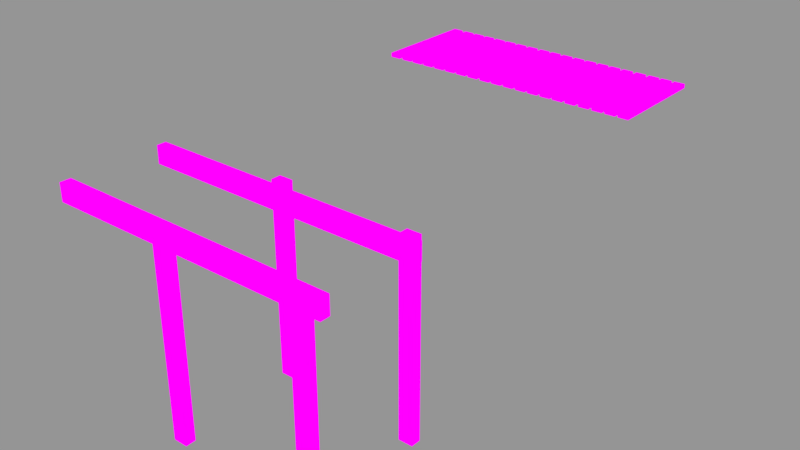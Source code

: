 # Source: Platforms.blend  (saved by Blender 2.79.0; exported with 4.5.12 LTS)
import bpy
from mathutils import Matrix  # noqa: F401  (used for matrix-valued properties, if any)

bpy.ops.wm.read_factory_settings(use_empty=True)
scene = bpy.context.scene
scene.name = 'Scene'

# ---- collections
col_collection_1 = bpy.data.collections.new('Collection 1'); scene.collection.children.link(col_collection_1)

# ---- images (referenced by path relative to the original .blend; pixels are not part of the script)
import os
ASSET_DIR = os.environ.get("B2B_ASSET_DIR", "")  # directory of the original .blend (textures are referenced by path, not embedded)
HERE = os.path.dirname(os.path.abspath(__file__))  # packed textures are extracted next to this script under _unpacked/

def load_image(name, relpath, width, height, colorspace="sRGB"):
    """Load a texture the original file referenced (path relative to the .blend, or extracted next to this script)."""
    p = next((c for c in (os.path.join(HERE, relpath), os.path.join(ASSET_DIR, relpath)) if relpath and os.path.exists(c)), "")
    if p:
        img = bpy.data.images.load(p, check_existing=True)
        img.name = name
    else:  # same state as the original file: an image datablock whose file is absent (Cycles renders it pink)
        img = bpy.data.images.new(name, width, height)
        img.source = "FILE"
        img.filepath = "//" + (relpath or name)
    img.colorspace_settings.name = colorspace
    return img
img_ao = load_image('AO', 'Bridge_Wooden_1_AO.png', 1024, 1024, 'sRGB')

# ---- materials (node trees are filled in below, after node groups)
mat_ao = bpy.data.materials.new('AO')
mat_ao.alpha_threshold = 0.0
mat_ao.roughness = 0.5

# ---- material node trees
mat_ao.use_nodes = True; mat_ao.node_tree.nodes.clear()
_N = mat_ao.node_tree.nodes; _L = mat_ao.node_tree.links
n0 = _N.new('NodeUndefined'); n0.name = 'Material'; n0.location = (10, 300)
n0.inputs[0].default_value = (0.0, 0.0, 0.0, 1.0)
n0.inputs[1].default_value = (0.0, 0.0, 0.0, 1.0)
n0.inputs[2].default_value = 0.0
n0.inputs[3].default_value = (0.0, 0.0, 0.0)
n1 = _N.new('ShaderNodeOutputMaterial'); n1.name = 'Material Output'; n1.location = (255, 522)
n2 = _N.new('ShaderNodeTexImage'); n2.name = 'Image Texture'; n2.location = (-28, 555)
n2.width = 140
n2.image = img_ao
_L.new(n2.outputs[0], n1.inputs[0])
n1.is_active_output = True

# ---- meshes
me_cube_003 = bpy.data.meshes.new('Cube.003')
me_cube_003.from_pydata([(-3.448, -1.284, -0.01394), (-3.448, -1.284, -2.219), (-3.448, -1.528, -0.01394), (-3.448, -1.528, -2.219), (-3.788, -1.284, -0.01394), (-3.788, -1.284, -2.219), (-3.788, -1.528, -0.01394), (-3.788, -1.528, -2.219), (-6.445, 11.02, 0.09849), (-6.445, 11.02, -0.0153), (-6.445, 8.404, 0.09849), (-6.445, 8.404, -0.0153), (-6.72, 11.02, 0.09849), (-6.72, 11.02, -0.0153), (-6.72, 8.404, 0.09849), (-6.72, 8.404, -0.0153), (-6.369, 8.404, -0.0153), (-6.369, 8.404, 0.09849), (-6.369, 11.02, -0.0153), (-6.369, 11.02, 0.09849), (-6.094, 8.404, -0.0153), (-6.094, 8.404, 0.09849), (-6.094, 11.02, -0.0153), (-6.094, 11.02, 0.09849), (-5.092, 11.02, 0.09849), (-5.092, 11.02, -0.0153), (-5.092, 8.404, 0.09849), (-5.092, 8.404, -0.0153), (-5.367, 11.02, 0.09849), (-5.367, 11.02, -0.0153), (-5.367, 8.404, 0.09849), (-5.367, 8.404, -0.0153), (-5.704, 8.404, -0.0153), (-5.704, 8.404, 0.09849), (-5.704, 11.02, -0.0153), (-5.704, 11.02, 0.09849), (-5.43, 8.404, -0.0153), (-5.43, 8.404, 0.09849), (-5.43, 11.02, -0.0153), (-5.43, 11.02, 0.09849), (-5.763, 11.02, 0.09849), (-5.763, 11.02, -0.0153), (-5.763, 8.404, 0.09849), (-5.763, 8.404, -0.0153), (-6.037, 11.02, 0.09849), (-6.037, 11.02, -0.0153), (-6.037, 8.404, 0.09849), (-6.037, 8.404, -0.0153), (-5.034, 8.404, -0.0153), (-5.034, 8.404, 0.09849), (-5.034, 11.02, -0.02263), (-5.034, 11.02, 0.09849), (-4.759, 8.404, -0.0153), (-4.759, 8.404, 0.09849), (-4.759, 11.02, -0.0153), (-4.759, 11.02, 0.09849), (-4.426, 11.02, 0.09849), (-4.426, 11.02, -0.0153), (-4.426, 8.404, 0.09849), (-4.426, 8.404, -0.0153), (-4.701, 11.02, 0.09849), (-4.701, 11.02, -0.0153), (-4.701, 8.404, 0.09849), (-4.701, 8.404, -0.0153), (-4.363, 8.404, -0.0153), (-4.363, 8.404, 0.09849), (-4.363, 11.02, -0.0153), (-4.363, 11.02, 0.09849), (-4.088, 8.404, -0.0153), (-4.088, 8.404, 0.09849), (-4.088, 11.02, -0.0153), (-4.088, 11.02, 0.09849), (-3.065, 11.02, 0.09849), (-3.065, 11.02, -0.0153), (-3.065, 8.404, 0.09849), (-3.065, 8.404, -0.0153), (-3.339, 11.02, 0.09849), (-3.339, 11.02, -0.0153), (-3.339, 8.404, 0.09849), (-3.339, 8.404, -0.0153), (-3.677, 8.404, -0.0153), (-3.677, 8.404, 0.09849), (-3.677, 11.02, -0.0153), (-3.677, 11.02, 0.09849), (-3.403, 8.404, -0.0153), (-3.403, 8.404, 0.09849), (-3.403, 11.02, -0.0153), (-3.403, 11.02, 0.09849), (-3.736, 11.02, 0.09849), (-3.736, 11.02, -0.0153), (-3.736, 8.404, 0.09849), (-3.736, 8.404, -0.0153), (-4.01, 11.02, 0.09849), (-4.01, 11.02, -0.0153), (-4.01, 8.404, 0.09849), (-4.01, 8.404, -0.0153), (-3.0, 8.404, -0.0153), (-3.0, 8.404, 0.09849), (-3.0, 11.02, -0.0153), (-3.0, 11.02, 0.09849), (-2.725, 8.404, -0.0153), (-2.725, 8.404, 0.09849), (-2.725, 11.02, -0.0153), (-2.725, 11.02, 0.09849), (-2.392, 11.02, 0.09849), (-2.392, 11.02, -0.0153), (-2.392, 8.404, 0.09849), (-2.392, 8.404, -0.0153), (-2.667, 11.02, 0.09849), (-2.667, 11.02, -0.0153), (-2.667, 8.404, 0.09849), (-2.667, 8.404, -0.0153), (-2.329, 8.404, -0.0153), (-2.329, 8.404, 0.09849), (-2.329, 11.02, -0.0153), (-2.329, 11.02, 0.09849), (-2.054, 8.404, -0.0153), (-2.054, 8.404, 0.09849), (-2.054, 11.02, -0.0153), (-2.054, 11.02, 0.09849), (-1.723, 11.02, 0.09849), (-1.723, 11.02, -0.0153), (-1.723, 8.404, 0.09849), (-1.723, 8.404, -0.0153), (-1.998, 11.02, 0.09849), (-1.998, 11.02, -0.0153), (-1.998, 8.404, 0.09849), (-1.998, 8.404, -0.0153), (-1.659, 8.404, -0.0153), (-1.659, 8.404, 0.09849), (-1.659, 11.02, -0.0153), (-1.659, 11.02, 0.09849), (-1.384, 8.404, -0.0153), (-1.384, 8.404, 0.09849), (-1.384, 11.02, -0.0153), (-1.384, 11.02, 0.09849), (-1.037, 11.02, 0.09849), (-1.037, 11.02, -0.0153), (-1.037, 8.404, 0.09849), (-1.037, 8.404, -0.0153), (-1.311, 11.02, 0.09849), (-1.311, 11.02, -0.0153), (-1.311, 8.404, 0.09849), (-1.311, 8.404, -0.0153), (-0.9678, 8.404, -0.0153), (-0.9678, 8.404, 0.09849), (-0.9678, 11.02, -0.0153), (-0.9678, 11.02, 0.09849), (-0.6931, 8.404, -0.0153), (-0.6931, 8.404, 0.09849), (-0.6931, 11.02, -0.0153), (-0.6931, 11.02, 0.09849), (-0.3658, 11.02, 0.09849), (-0.3658, 11.02, -0.0153), (-0.3658, 8.404, 0.09849), (-0.3658, 8.404, -0.0153), (-0.4852, 1.212, -4.484), (-0.1459, 1.212, -4.484), (-0.1459, 1.456, -4.484), (-0.4852, 1.456, -4.484), (-0.4852, 1.456, -2.214), (-0.4852, 1.456, -0.009372), (-0.4852, 1.212, -2.214), (-0.4852, 1.212, -0.009372), (-0.1459, 1.456, -2.214), (-0.1459, 1.456, -0.009372), (-0.1459, 1.212, -2.214), (-0.1459, 1.212, -0.009372), (-0.4893, -1.248, -4.497), (-0.15, -1.248, -4.497), (-0.15, -1.492, -4.497), (-0.4893, -1.492, -4.497), (-0.4893, -1.492, -2.227), (-0.4893, -1.492, -0.02263), (-0.4893, -1.248, -2.227), (-0.4893, -1.248, -0.02263), (-0.15, -1.492, -2.227), (-0.15, -1.492, -0.02263), (-0.15, -1.248, -2.227), (-0.15, -1.248, -0.02263), (-0.6405, 11.02, 0.09849), (-0.6405, 11.02, -0.0153), (-0.6405, 8.404, 0.09849), (-0.6405, 8.404, -0.0153), (-6.781, -1.31, -0.4389), (-6.781, -1.31, -0.01006), (-6.781, -1.043, -0.4389), (-6.781, -1.043, -0.01006), (0.004743, -1.284, -0.4389), (0.004743, -1.284, -0.01006), (0.004743, -1.043, -0.4389), (0.004743, -1.043, -0.01006), (-3.788, -1.528, -4.488), (-3.448, -1.528, -4.488), (-3.448, -1.284, -4.488), (-3.788, -1.284, -4.488), (-3.446, 1.368, -0.009372), (-3.446, 1.368, -2.214), (-3.446, 1.612, -0.009372), (-3.446, 1.612, -2.214), (-3.786, 1.368, -0.009372), (-3.786, 1.368, -2.214), (-3.786, 1.612, -0.009372), (-3.786, 1.612, -2.214), (-6.781, 1.279, -0.4389), (-6.781, 1.279, -0.01006), (-6.781, 1.038, -0.4389), (-6.781, 1.038, -0.01006), (0.004743, 1.279, -0.4389), (0.004743, 1.279, -0.01006), (0.004743, 1.038, -0.4389), (0.004743, 1.038, -0.01006), (-3.786, 1.612, -4.484), (-3.446, 1.612, -4.484), (-3.446, 1.368, -4.484), (-3.786, 1.368, -4.484), (-0.3114, 8.404, -0.0153), (-0.3114, 8.404, 0.09849), (-0.3114, 11.02, -0.0153), (-0.3114, 11.02, 0.09849), (-0.03676, 8.404, -0.0153), (-0.03676, 8.404, 0.09849), (-0.03676, 11.02, -0.0153), (-0.03676, 11.02, 0.09849)], [], [(8, 12, 14, 10), (13, 9, 11, 15), (11, 10, 14, 15), (9, 8, 10, 11), (13, 12, 8, 9), (15, 14, 12, 13), (16, 17, 19, 18), (18, 19, 23, 22), (22, 23, 21, 20), (20, 21, 17, 16), (18, 22, 20, 16), (23, 19, 17, 21), (24, 28, 30, 26), (29, 25, 27, 31), (27, 26, 30, 31), (25, 24, 26, 27), (29, 28, 24, 25), (31, 30, 28, 29), (32, 33, 35, 34), (34, 35, 39, 38), (38, 39, 37, 36), (36, 37, 33, 32), (34, 38, 36, 32), (39, 35, 33, 37), (40, 44, 46, 42), (45, 41, 43, 47), (43, 42, 46, 47), (41, 40, 42, 43), (45, 44, 40, 41), (47, 46, 44, 45), (48, 49, 51, 50), (50, 51, 55, 54), (54, 55, 53, 52), (52, 53, 49, 48), (50, 54, 52, 48), (55, 51, 49, 53), (56, 60, 62, 58), (61, 57, 59, 63), (59, 58, 62, 63), (57, 56, 58, 59), (61, 60, 56, 57), (63, 62, 60, 61), (64, 65, 67, 66), (66, 67, 71, 70), (70, 71, 69, 68), (68, 69, 65, 64), (66, 70, 68, 64), (71, 67, 65, 69), (72, 76, 78, 74), (0, 4, 6, 2), (7, 5, 195, 192), (3, 2, 6, 7), (1, 0, 2, 3), (5, 4, 0, 1), (77, 73, 75, 79), (75, 74, 78, 79), (73, 72, 74, 75), (77, 76, 72, 73), (79, 78, 76, 77), (80, 81, 83, 82), (82, 83, 87, 86), (86, 87, 85, 84), (84, 85, 81, 80), (82, 86, 84, 80), (87, 83, 81, 85), (88, 92, 94, 90), (93, 89, 91, 95), (91, 90, 94, 95), (89, 88, 90, 91), (93, 92, 88, 89), (95, 94, 92, 93), (96, 97, 99, 98), (98, 99, 103, 102), (102, 103, 101, 100), (100, 101, 97, 96), (98, 102, 100, 96), (103, 99, 97, 101), (104, 108, 110, 106), (109, 105, 107, 111), (107, 106, 110, 111), (105, 104, 106, 107), (109, 108, 104, 105), (111, 110, 108, 109), (112, 113, 115, 114), (114, 115, 119, 118), (118, 119, 117, 116), (116, 117, 113, 112), (114, 118, 116, 112), (119, 115, 113, 117), (120, 124, 126, 122), (125, 121, 123, 127), (123, 122, 126, 127), (121, 120, 122, 123), (125, 124, 120, 121), (127, 126, 124, 125), (128, 129, 131, 130), (130, 131, 135, 134), (134, 135, 133, 132), (132, 133, 129, 128), (130, 134, 132, 128), (135, 131, 129, 133), (136, 140, 142, 138), (141, 137, 139, 143), (139, 138, 142, 143), (137, 136, 138, 139), (141, 140, 136, 137), (143, 142, 140, 141), (144, 145, 147, 146), (146, 147, 151, 150), (150, 151, 149, 148), (148, 149, 145, 144), (146, 150, 148, 144), (151, 147, 145, 149), (152, 180, 182, 154), (166, 157, 158, 164), (164, 158, 159, 160), (162, 156, 157, 166), (156, 159, 158, 157), (160, 162, 163, 161), (162, 166, 167, 163), (166, 164, 165, 167), (164, 160, 161, 165), (160, 159, 156, 162), (167, 165, 161, 163), (178, 176, 170, 169), (176, 172, 171, 170), (174, 178, 169, 168), (168, 169, 170, 171), (172, 173, 175, 174), (174, 175, 179, 178), (178, 179, 177, 176), (176, 177, 173, 172), (172, 174, 168, 171), (179, 175, 173, 177), (7, 6, 4, 5), (181, 153, 155, 183), (155, 154, 182, 183), (153, 152, 154, 155), (181, 180, 152, 153), (183, 182, 180, 181), (184, 185, 187, 186), (186, 187, 191, 190), (190, 191, 189, 188), (188, 189, 185, 184), (186, 190, 188, 184), (191, 187, 185, 189), (195, 194, 193, 192), (5, 1, 194, 195), (3, 7, 192, 193), (1, 3, 193, 194), (196, 198, 202, 200), (203, 212, 215, 201), (199, 203, 202, 198), (197, 199, 198, 196), (201, 197, 196, 200), (203, 201, 200, 202), (204, 206, 207, 205), (206, 210, 211, 207), (210, 208, 209, 211), (208, 204, 205, 209), (206, 204, 208, 210), (211, 209, 205, 207), (215, 212, 213, 214), (201, 215, 214, 197), (199, 213, 212, 203), (197, 214, 213, 199), (216, 217, 219, 218), (218, 219, 223, 222), (222, 223, 221, 220), (220, 221, 217, 216), (218, 222, 220, 216), (223, 219, 217, 221)])
me_cube_003.polygons.foreach_set('use_smooth', [True] * 172)
_uv = me_cube_003.uv_layers.new(name='UVMap')
_uv.uv.foreach_set('vector', [0.8062, 0.4609, 0.8346, 0.4609, 0.8346, 0.7305, 0.8062, 0.7305, 0.3403, 0.7305, 0.3119, 0.7305, 0.3119, 0.4609, 0.3403, 0.4609, 0.9333, 0.8575, 0.9333, 0.8807, 0.9004, 0.8807, 0.9004, 0.8575, 0.4251, 0.9424, 0.418, 0.9424, 0.418, 0.7797, 0.4251, 0.7797, 0.9459, 0.8534, 0.9459, 0.8766, 0.913, 0.8766, 0.913, 0.8534, 0.7893, 0.7808, 0.7964, 0.7808, 0.7964, 0.9434, 0.7893, 0.9434, 0.7505, 0.9428, 0.7434, 0.9428, 0.7434, 0.7802, 0.7505, 0.7802, 0.9902, 0.8559, 0.9902, 0.8791, 0.9573, 0.8791, 0.9573, 0.8559, 0.9106, 0.4486, 0.9036, 0.4486, 0.9036, 0.2859, 0.9106, 0.2859, 0.9754, 0.8532, 0.9754, 0.8764, 0.9425, 0.8764, 0.9425, 0.8532, 0.2021, 0.965, 0.1737, 0.965, 0.1737, 0.6954, 0.2021, 0.6954, 0.9291, 0.2695, 0.9007, 0.2695, 0.9007, 0.0, 0.9291, 0.0, 0.8723, 0.2695, 0.844, 0.2695, 0.844, 0.0, 0.8723, 0.0, 0.382, 0.7305, 0.3536, 0.7305, 0.3536, 0.4609, 0.382, 0.4609, 0.9755, 0.8561, 0.9755, 0.8793, 0.9426, 0.8793, 0.9426, 0.8561, 0.9805, 0.4545, 0.9736, 0.4545, 0.9736, 0.2976, 0.9805, 0.2976, 0.9276, 0.8569, 0.9276, 0.8801, 0.8947, 0.8801, 0.8947, 0.8569, 0.5829, 0.7815, 0.59, 0.7815, 0.59, 0.9442, 0.5829, 0.9442, 0.6499, 0.9412, 0.6428, 0.9412, 0.6428, 0.7785, 0.6499, 0.7785, 0.9948, 0.8531, 0.9948, 0.8763, 0.9619, 0.8763, 0.9619, 0.8531, 0.4871, 0.7305, 0.4754, 0.7305, 0.4754, 0.4609, 0.4871, 0.4609, 0.9384, 0.8521, 0.9384, 0.8753, 0.9055, 0.8753, 0.9055, 0.8521, 0.4387, 0.7305, 0.4104, 0.7305, 0.4104, 0.4609, 0.4387, 0.4609, 0.7495, 0.7305, 0.7211, 0.7305, 0.7211, 0.4609, 0.7495, 0.4609, 0.863, 0.7305, 0.8346, 0.7305, 0.8346, 0.4609, 0.863, 0.4609, 0.7779, 0.4609, 0.8062, 0.4609, 0.8062, 0.7305, 0.7779, 0.7305, 0.9872, 0.8541, 0.9872, 0.8773, 0.9543, 0.8773, 0.9543, 0.8541, 0.3793, 0.943, 0.3722, 0.943, 0.3722, 0.7803, 0.3793, 0.7803, 0.9394, 0.8587, 0.9394, 0.8819, 0.9065, 0.8819, 0.9065, 0.8587, 0.8134, 0.9265, 0.8063, 0.9265, 0.8063, 0.7638, 0.8134, 0.7638, 0.3418, 0.4609, 0.3536, 0.4609, 0.3536, 0.7305, 0.3411, 0.7307, 0.9955, 0.8579, 0.9955, 0.8811, 0.9626, 0.8811, 0.9626, 0.8579, 0.8136, 0.4462, 0.8065, 0.4462, 0.8065, 0.2835, 0.8136, 0.2835, 0.9302, 0.8559, 0.9302, 0.8791, 0.8972, 0.8791, 0.8972, 0.8559, 0.2768, 0.4609, 0.3052, 0.4612, 0.3052, 0.7307, 0.2769, 0.7307, 0.9197, 0.7305, 0.8914, 0.7305, 0.8914, 0.4609, 0.9197, 0.4609, 0.844, 0.2695, 0.8156, 0.2695, 0.8156, 0.0, 0.844, 0.0, 0.7211, 0.7305, 0.6928, 0.7305, 0.6928, 0.4609, 0.7211, 0.4609, 0.9704, 0.8551, 0.9704, 0.8783, 0.9375, 0.8783, 0.9375, 0.8551, 0.8164, 0.4473, 0.8097, 0.4473, 0.8097, 0.2947, 0.8164, 0.2947, 0.9313, 0.8527, 0.9313, 0.8759, 0.8984, 0.8759, 0.8984, 0.8527, 0.8322, 0.2853, 0.8392, 0.2853, 0.8392, 0.448, 0.8322, 0.448, 0.4385, 0.9406, 0.4314, 0.9406, 0.4314, 0.778, 0.4385, 0.778, 0.9828, 0.8538, 0.9828, 0.877, 0.9499, 0.877, 0.9499, 0.8538, 0.4121, 0.9406, 0.405, 0.9406, 0.405, 0.778, 0.4121, 0.778, 0.9704, 0.8568, 0.9704, 0.88, 0.9375, 0.88, 0.9375, 0.8568, 0.9765, 0.7305, 0.9481, 0.7305, 0.9481, 0.4609, 0.9765, 0.4609, 0.9858, 0.2695, 0.9575, 0.2695, 0.9575, 0.0, 0.9858, 0.0, 0.1737, 0.965, 0.1453, 0.965, 0.1453, 0.6954, 0.1737, 0.6954, 0.9624, 0.8592, 0.9624, 0.8824, 0.9295, 0.8824, 0.9295, 0.8592, 0.7084, 0.2271, 0.7336, 0.2271, 0.7336, 0.4609, 0.7084, 0.4609, 0.417, 0.2271, 0.417, 3.07e-09, 0.4521, 0.0, 0.4521, 0.2271, 0.6832, 0.2338, 0.6832, 0.4609, 0.658, 0.4609, 0.658, 0.2338, 0.5222, 0.2271, 0.5222, 0.0, 0.5572, 5.277e-09, 0.5572, 0.2271, 0.117, 0.965, 0.08859, 0.965, 0.08859, 0.6954, 0.117, 0.6954, 0.9257, 0.8597, 0.9257, 0.8829, 0.8928, 0.8829, 0.8928, 0.8597, 0.2768, 0.965, 0.2651, 0.965, 0.2651, 0.6954, 0.2768, 0.6954, 0.9557, 0.8545, 0.9557, 0.8777, 0.9228, 0.8777, 0.9228, 0.8545, 0.7814, 0.2789, 0.7885, 0.2789, 0.7885, 0.4415, 0.7814, 0.4415, 0.5355, 0.7815, 0.5426, 0.7815, 0.5426, 0.9442, 0.5355, 0.9442, 0.9731, 0.8551, 0.9731, 0.8783, 0.9401, 0.8783, 0.9401, 0.8551, 0.3646, 0.9412, 0.3575, 0.9412, 0.3575, 0.7786, 0.3646, 0.7786, 0.9728, 0.8539, 0.9728, 0.8771, 0.9399, 0.8771, 0.9399, 0.8539, 0.4387, 0.4609, 0.4671, 0.4609, 0.4671, 0.7305, 0.4387, 0.7305, 0.9481, 0.7305, 0.9197, 0.7305, 0.9197, 0.4609, 0.9481, 0.4609, 0.7588, 2.456e-08, 0.7872, 0.0, 0.7872, 0.2695, 0.7588, 0.2695, 0.2588, 0.965, 0.2305, 0.965, 0.2305, 0.6954, 0.2588, 0.6954, 0.9635, 0.8527, 0.9635, 0.8759, 0.9306, 0.8759, 0.9306, 0.8527, 0.9882, 0.7305, 0.9765, 0.7305, 0.9765, 0.4609, 0.9882, 0.4609, 0.9623, 0.8556, 0.9623, 0.8788, 0.9294, 0.8788, 0.9294, 0.8556, 0.7815, 0.9412, 0.7744, 0.9412, 0.7744, 0.7785, 0.7815, 0.7785, 0.7013, 0.9442, 0.6942, 0.9442, 0.6942, 0.7815, 0.7013, 0.7815, 0.9538, 0.8552, 0.9538, 0.8784, 0.9209, 0.8784, 0.9209, 0.8552, 0.3974, 0.9412, 0.3903, 0.9412, 0.3903, 0.7786, 0.3974, 0.7786, 0.9692, 0.8556, 0.9692, 0.8788, 0.9363, 0.8788, 0.9363, 0.8556, 0.4104, 0.7305, 0.382, 0.7305, 0.382, 0.4609, 0.4104, 0.4609, 0.8914, 0.7305, 0.863, 0.7305, 0.863, 0.4609, 0.8914, 0.4609, 0.9007, 0.2695, 0.8723, 0.2695, 0.8723, 0.0, 0.9007, 0.0, 0.636, 0.4609, 0.6644, 0.4609, 0.6644, 0.7305, 0.636, 0.7305, 0.9958, 0.8545, 0.9958, 0.8777, 0.9629, 0.8777, 0.9629, 0.8545, 0.5173, 0.9442, 0.5102, 0.9442, 0.5102, 0.7815, 0.5173, 0.7815, 0.9884, 0.8547, 0.9884, 0.8779, 0.9555, 0.8779, 0.9555, 0.8547, 0.721, 0.9442, 0.7139, 0.9442, 0.7139, 0.7815, 0.721, 0.7815, 0.6347, 0.9412, 0.6276, 0.9412, 0.6276, 0.7785, 0.6347, 0.7785, 0.9227, 0.857, 0.9227, 0.8802, 0.8897, 0.8802, 0.8897, 0.857, 0.5296, 0.9432, 0.5225, 0.9432, 0.5225, 0.7805, 0.5296, 0.7805, 0.9594, 0.8561, 0.9594, 0.8793, 0.9265, 0.8793, 0.9265, 0.8561, 0.8156, 0.2695, 0.7872, 0.2695, 0.7872, 0.0, 0.8156, 1.228e-08, 0.2305, 0.965, 0.2021, 0.965, 0.2021, 0.6954, 0.2305, 0.6954, 0.5222, 0.7305, 0.4938, 0.7305, 0.4938, 0.4609, 0.5222, 0.4609, 0.9291, 0.0, 0.9575, 1.228e-08, 0.9575, 0.2695, 0.9291, 0.2695, 0.9484, 0.8577, 0.9484, 0.8809, 0.9155, 0.8809, 0.9155, 0.8577, 0.468, 0.943, 0.4609, 0.943, 0.4609, 0.7803, 0.468, 0.7803, 0.9564, 0.8583, 0.9564, 0.8815, 0.9235, 0.8815, 0.9235, 0.8583, 0.8534, 0.2853, 0.8605, 0.2853, 0.8605, 0.448, 0.8534, 0.448, 0.5978, 0.7815, 0.6049, 0.7815, 0.6049, 0.9442, 0.5978, 0.9442, 0.9561, 0.8562, 0.9561, 0.8794, 0.9232, 0.8794, 0.9232, 0.8562, 0.5639, 0.9442, 0.5568, 0.9442, 0.5568, 0.7815, 0.5639, 0.7815, 0.9755, 0.8543, 0.9755, 0.8775, 0.9426, 0.8775, 0.9426, 0.8543, 0.05675, 0.965, 0.02837, 0.965, 0.02837, 0.6954, 0.05675, 0.6954, 0.636, 0.7305, 0.6076, 0.7305, 0.6076, 0.4609, 0.636, 0.4609, 0.117, 0.6954, 0.1453, 0.6954, 0.1453, 0.965, 0.117, 0.965, 0.6076, 0.7305, 0.5793, 0.7305, 0.5793, 0.4609, 0.6076, 0.4609, 0.9669, 0.8541, 0.9669, 0.8773, 0.934, 0.8773, 0.934, 0.8541, 0.3528, 0.9424, 0.3457, 0.9424, 0.3457, 0.7797, 0.3528, 0.7797, 0.9568, 0.8564, 0.9568, 0.8796, 0.9239, 0.8796, 0.9239, 0.8564, 0.679, 0.7785, 0.6861, 0.7785, 0.6861, 0.9412, 0.679, 0.9412, 0.7389, 0.9449, 0.7318, 0.9449, 0.7318, 0.7822, 0.7389, 0.7822, 0.9345, 0.8529, 0.9345, 0.8761, 0.9016, 0.8761, 0.9016, 0.8529, 0.5052, 0.9442, 0.4981, 0.9442, 0.4981, 0.7815, 0.5052, 0.7815, 0.9697, 0.8547, 0.9697, 0.8779, 0.9368, 0.8779, 0.9368, 0.8547, 0.6644, 0.4609, 0.6928, 0.4609, 0.6928, 0.7305, 0.6644, 0.7305, 0.5789, 0.7305, 0.5505, 0.7305, 0.5505, 0.4609, 0.5789, 0.4609, 0.02837, 0.965, 0.0, 0.965, 1.231e-08, 0.6954, 0.02837, 0.6954, 0.7084, 0.2271, 0.7084, 0.4609, 0.6832, 0.4609, 0.6832, 0.2271, 0.417, 0.2271, 0.417, 0.4609, 0.382, 0.4609, 0.382, 0.2271, 0.3119, 0.2271, 0.3119, 0.4609, 0.2768, 0.4609, 0.2768, 0.2271, 0.9357, 0.8571, 0.9357, 0.8803, 0.9028, 0.8803, 0.9028, 0.8571, 0.7336, 0.2338, 0.7588, 0.2338, 0.7588, 0.4609, 0.7336, 0.4609, 0.3119, 0.2271, 0.2768, 0.2271, 0.2768, 3.07e-09, 0.3119, 0.0, 0.7084, 0.2271, 0.6832, 0.2271, 0.6832, 0.0, 0.7084, 4.797e-10, 0.417, 0.2271, 0.382, 0.2271, 0.382, 0.0, 0.417, 5.277e-09, 0.7336, 0.2338, 0.7336, 0.0, 0.7588, 9.824e-08, 0.7588, 0.2338, 0.9255, 0.8575, 0.9255, 0.8807, 0.8926, 0.8807, 0.8926, 0.8575, 0.6328, 0.2338, 0.6076, 0.2338, 0.6076, 4.912e-08, 0.6328, 0.0, 0.3119, 0.2271, 0.3469, 0.2271, 0.3469, 0.4609, 0.3119, 0.4609, 0.3469, 0.2271, 0.382, 0.2271, 0.382, 0.4609, 0.3469, 0.4609, 0.9558, 0.8519, 0.9558, 0.8751, 0.9229, 0.8751, 0.9229, 0.8519, 0.5572, 0.2271, 0.5572, 0.0, 0.5824, 2.096e-08, 0.5824, 0.2271, 0.3469, 0.2271, 0.3469, 0.0, 0.382, 5.277e-09, 0.382, 0.2271, 0.6328, 0.2338, 0.6328, 0.4609, 0.6076, 0.4609, 0.6076, 0.2338, 0.3119, 0.2271, 0.3119, 3.07e-09, 0.3469, 0.0, 0.3469, 0.2271, 0.5572, 0.2271, 0.5824, 0.2271, 0.5824, 0.4609, 0.5572, 0.4609, 0.9723, 0.8552, 0.9723, 0.8784, 0.9394, 0.8784, 0.9394, 0.8552, 0.7084, 0.2271, 0.7084, 0.0, 0.7336, 1.329e-08, 0.7336, 0.2271, 0.05675, 0.6954, 0.08512, 0.6954, 0.08512, 0.965, 0.05675, 0.965, 0.9387, 0.8538, 0.9387, 0.877, 0.9058, 0.877, 0.9058, 0.8538, 0.4855, 0.941, 0.4784, 0.941, 0.4784, 0.7784, 0.4855, 0.7784, 0.9486, 0.858, 0.9486, 0.8812, 0.9156, 0.8812, 0.9156, 0.858, 0.7627, 0.9412, 0.7556, 0.9412, 0.7556, 0.7785, 0.7627, 0.7785, 0.9312, 0.8566, 0.9312, 0.8798, 0.8983, 0.8798, 0.8983, 0.8566, 0.1329, 0.6954, 0.08859, 0.6954, 0.08859, 7.148e-09, 0.1329, 0.0, 0.9704, 0.8551, 0.9704, 0.8783, 0.9375, 0.8783, 0.9375, 0.8551, 0.0443, 7.148e-09, 0.08859, 0.0, 0.08859, 0.6954, 0.0443, 0.6954, 0.227, 0.6954, 0.227, 0.0, 0.2519, 3.838e-09, 0.2519, 0.6954, 0.2021, 0.0, 0.2021, 0.6954, 0.1772, 0.6954, 0.1772, 4.077e-09, 0.9265, 0.8577, 0.9265, 0.8809, 0.8935, 0.8809, 0.8935, 0.8577, 0.5222, 0.2271, 0.5572, 0.2271, 0.5572, 0.4609, 0.5222, 0.4609, 0.417, 0.2271, 0.4521, 0.2271, 0.4521, 0.4609, 0.417, 0.4609, 0.6832, 0.2338, 0.658, 0.2338, 0.658, 4.912e-08, 0.6832, 0.0, 0.9935, 0.8534, 0.9935, 0.8766, 0.9606, 0.8766, 0.9606, 0.8534, 0.6328, 0.2338, 0.6328, 0.0, 0.658, 9.824e-08, 0.658, 0.2338, 0.5208, 0.2184, 0.4885, 0.2184, 0.4885, 0.008696, 0.5208, 0.008696, 0.5824, 0.2338, 0.6076, 0.2338, 0.6076, 0.4609, 0.5824, 0.4609, 0.4871, 0.2271, 0.4521, 0.2271, 0.4521, 2.974e-09, 0.4871, 0.0, 0.6328, 0.2338, 0.658, 0.2338, 0.658, 0.4609, 0.6328, 0.4609, 0.9753, 0.8573, 0.9753, 0.8805, 0.9424, 0.8805, 0.9424, 0.8573, 1.139e-07, 0.6954, 0.0, 7.148e-09, 0.0443, 0.0, 0.0443, 0.6954, 0.9482, 0.8522, 0.9482, 0.8754, 0.9152, 0.8754, 0.9152, 0.8522, 0.1329, 0.6954, 0.1329, 0.0, 0.1772, 0.0, 0.1772, 0.6954, 0.2519, 0.0, 0.2768, 0.0, 0.2768, 0.6954, 0.2519, 0.6954, 0.2021, 4.077e-09, 0.227, 0.0, 0.227, 0.6954, 0.2021, 0.6954, 0.9547, 0.8521, 0.9547, 0.8753, 0.9218, 0.8753, 0.9218, 0.8521, 0.4871, 0.2271, 0.4871, 0.4609, 0.4521, 0.4609, 0.4521, 0.2271, 0.5222, 0.2271, 0.5222, 0.4609, 0.4871, 0.4609, 0.4871, 0.2271, 0.5824, 0.2338, 0.5824, 4.912e-08, 0.6076, 0.0, 0.6076, 0.2338, 0.6613, 0.7815, 0.6684, 0.7815, 0.6684, 0.9442, 0.6613, 0.9442, 0.9291, 0.853, 0.9291, 0.8762, 0.8962, 0.8762, 0.8962, 0.853, 0.9498, 0.4486, 0.9427, 0.4486, 0.9427, 0.2859, 0.9498, 0.2859, 0.9481, 0.8556, 0.9481, 0.8788, 0.9152, 0.8788, 0.9152, 0.8556, 0.7779, 0.7305, 0.7495, 0.7305, 0.7495, 0.4609, 0.7779, 0.4609, 0.5505, 0.7305, 0.5222, 0.7305, 0.5222, 0.4609, 0.5505, 0.4609])
_ca = me_cube_003.color_attributes.new('Col', 'BYTE_COLOR', 'CORNER')
_ca.data.foreach_set('color', [0.01161, 0.001821, 0.002732, 1.0, 0.01161, 0.001821, 0.002732, 1.0, 0.2789, 0.4072, 0.0, 1.0, 0.2789, 0.4072, 0.0, 1.0, 0.01161, 0.001821, 0.002732, 1.0, 0.01161, 0.001821, 0.002732, 1.0, 0.2747, 0.3968, 0.0, 1.0, 0.2789, 0.4072, 0.0, 1.0, 0.2789, 0.4072, 0.0, 1.0, 0.2789, 0.4072, 0.0, 1.0, 0.2789, 0.4072, 0.0, 1.0, 0.2789, 0.4072, 0.0, 1.0, 0.01161, 0.001821, 0.002732, 1.0, 0.01161, 0.001821, 0.002732, 1.0, 0.2789, 0.4072, 0.0, 1.0, 0.2789, 0.4072, 0.0, 1.0, 0.01161, 0.001821, 0.002732, 1.0, 0.01161, 0.001821, 0.002732, 1.0, 0.01161, 0.001821, 0.002732, 1.0, 0.01161, 0.001821, 0.002732, 1.0, 0.2789, 0.4072, 0.0, 1.0, 0.2789, 0.4072, 0.0, 1.0, 0.01161, 0.001821, 0.002732, 1.0, 0.01161, 0.001821, 0.002732, 1.0, 0.4072, 0.1946, 0.006995, 1.0, 0.4072, 0.1946, 0.006995, 1.0, 0.1221, 0.1779, 0.0, 1.0, 0.1221, 0.1779, 0.0, 1.0, 0.1221, 0.1779, 0.0, 1.0, 0.1221, 0.1779, 0.0, 1.0, 0.1221, 0.1779, 0.0, 1.0, 0.1221, 0.1779, 0.0, 1.0, 0.1221, 0.1779, 0.0, 1.0, 0.1221, 0.1779, 0.0, 1.0, 0.4072, 0.1845, 0.005182, 1.0, 0.4072, 0.1845, 0.005182, 1.0, 0.4072, 0.1845, 0.005182, 1.0, 0.4072, 0.1845, 0.005182, 1.0, 0.4072, 0.1946, 0.006995, 1.0, 0.4072, 0.1946, 0.006995, 1.0, 0.1221, 0.1779, 0.0, 1.0, 0.1221, 0.1779, 0.0, 1.0, 0.4072, 0.1845, 0.005182, 1.0, 0.4072, 0.1845, 0.005182, 1.0, 0.1221, 0.1779, 0.0, 1.0, 0.1221, 0.1779, 0.0, 1.0, 0.4072, 0.1946, 0.006995, 1.0, 0.4072, 0.1845, 0.005182, 1.0, 0.2789, 0.01681, 0.3467, 1.0, 0.2789, 0.01681, 0.3467, 1.0, 0.003677, 0.06848, 0.2346, 1.0, 0.004391, 0.06663, 0.2346, 1.0, 0.2789, 0.01444, 0.3564, 1.0, 0.2307, 0.02416, 0.305, 1.0, 0.003677, 0.06848, 0.2346, 1.0, 0.003677, 0.06848, 0.2346, 1.0, 0.003677, 0.06848, 0.2346, 1.0, 0.004391, 0.06663, 0.2346, 1.0, 0.003677, 0.06848, 0.2346, 1.0, 0.003677, 0.06848, 0.2346, 1.0, 0.2789, 0.01444, 0.3564, 1.0, 0.2789, 0.01681, 0.3467, 1.0, 0.004391, 0.06663, 0.2346, 1.0, 0.003677, 0.06848, 0.2346, 1.0, 0.2789, 0.01681, 0.3467, 1.0, 0.2789, 0.01681, 0.3467, 1.0, 0.2789, 0.01681, 0.3467, 1.0, 0.2307, 0.02416, 0.305, 1.0, 0.003677, 0.06848, 0.2346, 1.0, 0.003677, 0.06848, 0.2346, 1.0, 0.2789, 0.01444, 0.3564, 1.0, 0.2789, 0.01444, 0.3564, 1.0, 0.1946, 0.2122, 0.2346, 1.0, 0.1946, 0.2122, 0.2346, 1.0, 0.3564, 0.06663, 0.02122, 1.0, 0.3564, 0.06663, 0.02122, 1.0, 0.3564, 0.06663, 0.02122, 1.0, 0.3564, 0.06663, 0.02122, 1.0, 0.3564, 0.06663, 0.02122, 1.0, 0.3564, 0.06663, 0.02122, 1.0, 0.3564, 0.06663, 0.02122, 1.0, 0.3564, 0.06663, 0.02122, 1.0, 0.1946, 0.2122, 0.2346, 1.0, 0.1946, 0.2122, 0.2346, 1.0, 0.1946, 0.2122, 0.2346, 1.0, 0.1946, 0.2122, 0.2346, 1.0, 0.1946, 0.2122, 0.2346, 1.0, 0.1946, 0.2122, 0.2346, 1.0, 0.3564, 0.06663, 0.02122, 1.0, 0.3564, 0.06663, 0.02122, 1.0, 0.1946, 0.2122, 0.2346, 1.0, 0.1946, 0.2122, 0.2346, 1.0, 0.3564, 0.06663, 0.02122, 1.0, 0.3564, 0.06663, 0.02122, 1.0, 0.1946, 0.2122, 0.2346, 1.0, 0.1946, 0.2122, 0.2346, 1.0, 0.0, 0.01764, 0.001518, 1.0, 0.0, 0.01764, 0.001518, 1.0, 0.3813, 0.402, 0.08228, 1.0, 0.3813, 0.402, 0.08228, 1.0, 0.0, 0.01764, 0.001518, 1.0, 0.0, 0.01764, 0.001518, 1.0, 0.3813, 0.402, 0.08228, 1.0, 0.3813, 0.402, 0.08228, 1.0, 0.3813, 0.402, 0.08228, 1.0, 0.3813, 0.402, 0.08228, 1.0, 0.3813, 0.402, 0.08228, 1.0, 0.3813, 0.402, 0.08228, 1.0, 0.0, 0.01764, 0.001518, 1.0, 0.0, 0.01764, 0.001518, 1.0, 0.3813, 0.402, 0.08228, 1.0, 0.3813, 0.402, 0.08228, 1.0, 0.0, 0.01764, 0.001518, 1.0, 0.0, 0.01764, 0.001518, 1.0, 0.0, 0.01764, 0.001518, 1.0, 0.0, 0.01764, 0.001518, 1.0, 0.3813, 0.402, 0.08228, 1.0, 0.3813, 0.402, 0.08228, 1.0, 0.0, 0.01764, 0.001518, 1.0, 0.0, 0.01764, 0.001518, 1.0, 0.1384, 0.2346, 0.1529, 1.0, 0.1384, 0.2346, 0.1529, 1.0, 0.0, 0.3564, 0.01229, 1.0, 0.0, 0.3564, 0.01229, 1.0, 0.0, 0.3564, 0.01229, 1.0, 0.0, 0.3564, 0.01229, 1.0, 0.0, 0.3564, 0.01229, 1.0, 0.0, 0.3564, 0.01229, 1.0, 0.0, 0.3564, 0.01229, 1.0, 0.0, 0.3564, 0.01229, 1.0, 0.1384, 0.2346, 0.1529, 1.0, 0.1384, 0.2346, 0.1529, 1.0, 0.1384, 0.2346, 0.1529, 1.0, 0.1384, 0.2346, 0.1529, 1.0, 0.1384, 0.2346, 0.1529, 1.0, 0.1384, 0.2346, 0.1529, 1.0, 0.0, 0.3564, 0.01229, 1.0, 0.0, 0.3564, 0.01229, 1.0, 0.1384, 0.2346, 0.1529, 1.0, 0.1384, 0.2346, 0.1529, 1.0, 0.0, 0.3564, 0.01229, 1.0, 0.0, 0.3564, 0.01229, 1.0, 0.1384, 0.2346, 0.1529, 1.0, 0.1384, 0.2346, 0.1529, 1.0, 0.3515, 0.4179, 0.01096, 1.0, 0.3515, 0.4179, 0.01096, 1.0, 0.2346, 0.0, 0.006049, 1.0, 0.2346, 0.0, 0.006049, 1.0, 0.3515, 0.4179, 0.01096, 1.0, 0.3515, 0.4179, 0.01096, 1.0, 0.2346, 0.0, 0.006049, 1.0, 0.2346, 0.0, 0.006049, 1.0, 0.2346, 0.0, 0.006049, 1.0, 0.2346, 0.0, 0.006049, 1.0, 0.2346, 0.0, 0.006049, 1.0, 0.2346, 0.0, 0.006049, 1.0, 0.3515, 0.4179, 0.01096, 1.0, 0.3515, 0.4179, 0.01096, 1.0, 0.2346, 0.0, 0.006049, 1.0, 0.2346, 0.0, 0.006049, 1.0, 0.3515, 0.4179, 0.01096, 1.0, 0.3515, 0.4179, 0.01096, 1.0, 0.3515, 0.4179, 0.01096, 1.0, 0.3515, 0.4179, 0.01096, 1.0, 0.2346, 0.0, 0.006049, 1.0, 0.2346, 0.0, 0.006049, 1.0, 0.3515, 0.4179, 0.01096, 1.0, 0.3515, 0.4179, 0.01096, 1.0, 0.07619, 0.05127, 0.1878, 1.0, 0.07619, 0.05127, 0.1878, 1.0, 0.9823, 0.6795, 0.9473, 1.0, 1.0, 0.6939, 0.956, 1.0, 1.0, 0.6939, 0.956, 1.0, 1.0, 0.6939, 0.956, 1.0, 1.0, 0.6939, 0.956, 1.0, 1.0, 0.6939, 0.956, 1.0, 1.0, 0.6939, 0.956, 1.0, 1.0, 0.6939, 0.956, 1.0, 0.07619, 0.05127, 0.1878, 1.0, 0.07619, 0.05127, 0.1878, 1.0, 0.07619, 0.05127, 0.1878, 1.0, 0.07619, 0.05127, 0.1878, 1.0, 0.07619, 0.05127, 0.1878, 1.0, 0.07619, 0.05127, 0.1878, 1.0, 1.0, 0.6939, 0.956, 1.0, 1.0, 0.6939, 0.956, 1.0, 0.07619, 0.05127, 0.1878, 1.0, 0.07619, 0.05127, 0.1878, 1.0, 1.0, 0.6939, 0.956, 1.0, 1.0, 0.6939, 0.956, 1.0, 0.07619, 0.05127, 0.1878, 1.0, 0.07619, 0.05127, 0.1878, 1.0, 0.6376, 0.07421, 0.552, 1.0, 0.6376, 0.07421, 0.552, 1.0, 0.7529, 0.6939, 1.0, 1.0, 0.7529, 0.6939, 1.0, 1.0, 0.1441, 0.2016, 0.2122, 1.0, 0.1441, 0.2016, 0.2122, 1.0, 0.1441, 0.2016, 0.2122, 1.0, 0.1441, 0.2016, 0.2122, 1.0, 0.2122, 0.01764, 0.08022, 1.0, 0.2122, 0.01764, 0.08022, 1.0, 0.03071, 0.001518, 0.2122, 1.0, 0.03071, 0.001518, 0.2122, 1.0, 0.2122, 0.01764, 0.08022, 1.0, 0.1441, 0.2016, 0.2122, 1.0, 0.1441, 0.2016, 0.2122, 1.0, 0.2122, 0.01764, 0.08022, 1.0, 0.2122, 0.01764, 0.08022, 1.0, 0.1441, 0.2016, 0.2122, 1.0, 0.1441, 0.2016, 0.2122, 1.0, 0.2122, 0.01764, 0.08022, 1.0, 0.2122, 0.01764, 0.08022, 1.0, 0.1441, 0.2016, 0.2122, 1.0, 0.1441, 0.2016, 0.2122, 1.0, 0.2122, 0.01764, 0.08022, 1.0, 0.6376, 0.07421, 0.552, 1.0, 0.6376, 0.07421, 0.552, 1.0, 0.7529, 0.6939, 1.0, 1.0, 0.7529, 0.6939, 1.0, 1.0, 0.7529, 0.6939, 1.0, 1.0, 0.7529, 0.6939, 1.0, 1.0, 0.7529, 0.6939, 1.0, 1.0, 0.7529, 0.6939, 1.0, 1.0, 0.6376, 0.07421, 0.552, 1.0, 0.6376, 0.07421, 0.552, 1.0, 0.7529, 0.6939, 1.0, 1.0, 0.7529, 0.6939, 1.0, 1.0, 0.6376, 0.07421, 0.552, 1.0, 0.6376, 0.07421, 0.552, 1.0, 0.6376, 0.07421, 0.552, 1.0, 0.6376, 0.07421, 0.552, 1.0, 0.7529, 0.6939, 1.0, 1.0, 0.7529, 0.6939, 1.0, 1.0, 0.6376, 0.07421, 0.552, 1.0, 0.6376, 0.07421, 0.552, 1.0, 1.0, 0.0865, 0.6308, 1.0, 1.0, 0.0865, 0.6308, 1.0, 0.08866, 0.3813, 0.6376, 1.0, 0.08866, 0.3813, 0.6376, 1.0, 0.08866, 0.3813, 0.6376, 1.0, 0.08866, 0.3813, 0.6376, 1.0, 0.08866, 0.3813, 0.6376, 1.0, 0.08866, 0.3813, 0.6376, 1.0, 0.08866, 0.3813, 0.6376, 1.0, 0.08866, 0.3813, 0.6376, 1.0, 1.0, 0.0865, 0.6308, 1.0, 1.0, 0.0865, 0.6308, 1.0, 1.0, 0.0865, 0.6308, 1.0, 1.0, 0.0865, 0.6308, 1.0, 1.0, 0.0865, 0.6308, 1.0, 1.0, 0.0865, 0.6308, 1.0, 0.08866, 0.3813, 0.6376, 1.0, 0.08866, 0.3813, 0.6376, 1.0, 1.0, 0.0865, 0.6308, 1.0, 1.0, 0.0865, 0.6308, 1.0, 0.08866, 0.3813, 0.6376, 1.0, 0.08866, 0.3813, 0.6376, 1.0, 1.0, 0.0865, 0.6308, 1.0, 1.0, 0.0865, 0.6308, 1.0, 0.03689, 0.02122, 0.0, 1.0, 0.03689, 0.02122, 0.0, 1.0, 0.004777, 0.003347, 1.0, 1.0, 0.004777, 0.003347, 1.0, 1.0, 0.03689, 0.02122, 0.0, 1.0, 0.03689, 0.02122, 0.0, 1.0, 0.004777, 0.003347, 1.0, 1.0, 0.004777, 0.003347, 1.0, 1.0, 0.004777, 0.003347, 1.0, 1.0, 0.004777, 0.003347, 1.0, 1.0, 0.004777, 0.003347, 1.0, 1.0, 0.004777, 0.003347, 1.0, 1.0, 0.03689, 0.02122, 0.0, 1.0, 0.03689, 0.02122, 0.0, 1.0, 0.004777, 0.003347, 1.0, 1.0, 0.004777, 0.003347, 1.0, 1.0, 0.03689, 0.02122, 0.0, 1.0, 0.03689, 0.02122, 0.0, 1.0, 0.03689, 0.02122, 0.0, 1.0, 0.03689, 0.02122, 0.0, 1.0, 0.004777, 0.003347, 1.0, 1.0, 0.004777, 0.003347, 1.0, 1.0, 0.03689, 0.02122, 0.0, 1.0, 0.03689, 0.02122, 0.0, 1.0, 0.8148, 1.0, 0.5089, 1.0, 0.8148, 1.0, 0.5089, 1.0, 0.0, 0.002125, 0.07227, 1.0, 0.0, 0.002125, 0.07227, 1.0, 0.0, 0.002125, 0.07227, 1.0, 0.0, 0.002125, 0.07227, 1.0, 0.0, 0.002125, 0.07227, 1.0, 0.0, 0.002125, 0.07227, 1.0, 0.0, 0.002125, 0.07227, 1.0, 0.0, 0.002125, 0.07227, 1.0, 0.8148, 1.0, 0.5089, 1.0, 0.8148, 1.0, 0.5089, 1.0, 0.8148, 1.0, 0.5089, 1.0, 0.8148, 1.0, 0.5089, 1.0, 0.8148, 1.0, 0.5089, 1.0, 0.8148, 1.0, 0.5089, 1.0, 0.0, 0.002125, 0.07227, 1.0, 0.0, 0.002125, 0.07227, 1.0, 0.8148, 1.0, 0.5089, 1.0, 0.8148, 1.0, 0.5089, 1.0, 0.0, 0.002125, 0.07227, 1.0, 0.0, 0.002125, 0.07227, 1.0, 0.8148, 1.0, 0.5089, 1.0, 0.8148, 1.0, 0.5089, 1.0, 1.0, 0.2542, 0.01444, 1.0, 1.0, 0.2542, 0.01444, 1.0, 1.0, 0.0, 0.001518, 1.0, 1.0, 0.0, 0.001518, 1.0, 1.0, 0.2542, 0.01444, 1.0, 1.0, 0.2542, 0.01444, 1.0, 1.0, 0.0, 0.001518, 1.0, 1.0, 0.0, 0.001518, 1.0, 1.0, 0.0, 0.001518, 1.0, 1.0, 0.0, 0.001518, 1.0, 1.0, 0.0, 0.001518, 1.0, 1.0, 0.0, 0.001518, 1.0, 1.0, 0.2542, 0.01444, 1.0, 1.0, 0.2542, 0.01444, 1.0, 1.0, 0.0, 0.001518, 1.0, 1.0, 0.0, 0.001518, 1.0, 1.0, 0.2542, 0.01444, 1.0, 1.0, 0.2542, 0.01444, 1.0, 1.0, 0.2542, 0.01444, 1.0, 1.0, 0.2542, 0.01444, 1.0, 1.0, 0.0, 0.001518, 1.0, 1.0, 0.0, 0.001518, 1.0, 1.0, 0.2542, 0.01444, 1.0, 1.0, 0.2542, 0.01444, 1.0, 1.0, 0.3095, 0.1413, 1.0, 1.0, 0.3095, 0.1413, 1.0, 0.3278, 1.0, 0.001518, 1.0, 0.3278, 1.0, 0.001518, 1.0, 0.3278, 1.0, 0.001518, 1.0, 0.3278, 1.0, 0.001518, 1.0, 0.3278, 1.0, 0.001518, 1.0, 0.3278, 1.0, 0.001518, 1.0, 0.3278, 1.0, 0.001518, 1.0, 0.3278, 1.0, 0.001518, 1.0, 1.0, 0.3095, 0.1413, 1.0, 1.0, 0.3095, 0.1413, 1.0, 1.0, 0.3095, 0.1413, 1.0, 1.0, 0.3095, 0.1413, 1.0, 1.0, 0.3095, 0.1413, 1.0, 1.0, 0.3095, 0.1413, 1.0, 0.3278, 1.0, 0.001518, 1.0, 0.3278, 1.0, 0.001518, 1.0, 1.0, 0.3095, 0.1413, 1.0, 1.0, 0.3095, 0.1413, 1.0, 0.3278, 1.0, 0.001518, 1.0, 0.3278, 1.0, 0.001518, 1.0, 1.0, 0.3095, 0.1413, 1.0, 1.0, 0.3095, 0.1413, 1.0, 0.07227, 0.008023, 0.07421, 1.0, 0.07227, 0.008023, 0.07227, 1.0, 0.01521, 0.0003035, 0.003347, 1.0, 0.01521, 0.0003035, 0.003347, 1.0, 0.07227, 0.008023, 0.07227, 1.0, 0.07227, 0.008023, 0.07421, 1.0, 0.01521, 0.0003035, 0.003347, 1.0, 0.01521, 0.0003035, 0.003347, 1.0, 0.01521, 0.0003035, 0.003347, 1.0, 0.01521, 0.0003035, 0.003347, 1.0, 0.01521, 0.0003035, 0.003347, 1.0, 0.01521, 0.0003035, 0.003347, 1.0, 0.07227, 0.008023, 0.07421, 1.0, 0.07227, 0.008023, 0.07421, 1.0, 0.01521, 0.0003035, 0.003347, 1.0, 0.01521, 0.0003035, 0.003347, 1.0, 0.07227, 0.008023, 0.07227, 1.0, 0.07227, 0.008023, 0.07227, 1.0, 0.07227, 0.008023, 0.07421, 1.0, 0.07227, 0.008023, 0.07421, 1.0, 0.02416, 0.007499, 0.003347, 1.0, 0.01521, 0.0003035, 0.003347, 1.0, 0.07227, 0.008023, 0.07227, 1.0, 0.07227, 0.008023, 0.07227, 1.0, 0.004777, 0.6795, 0.9387, 1.0, 0.004777, 0.6795, 0.9387, 1.0, 0.016, 0.0, 0.491, 1.0, 0.016, 0.0, 0.491, 1.0, 0.016, 0.0, 0.491, 1.0, 0.016, 0.0, 0.491, 1.0, 0.016, 0.0, 0.491, 1.0, 0.016, 0.0, 0.491, 1.0, 0.016, 0.0, 0.491, 1.0, 0.016, 0.0, 0.491, 1.0, 0.004777, 0.6795, 0.9387, 1.0, 0.004777, 0.6795, 0.9387, 1.0, 0.004777, 0.6795, 0.9387, 1.0, 0.004777, 0.6795, 0.9387, 1.0, 0.004777, 0.6795, 0.9387, 1.0, 0.004777, 0.6795, 0.9387, 1.0, 0.016, 0.0, 0.491, 1.0, 0.016, 0.0, 0.491, 1.0, 0.004777, 0.6795, 0.9387, 1.0, 0.004777, 0.6795, 0.9387, 1.0, 0.016, 0.0, 0.491, 1.0, 0.016, 0.0, 0.491, 1.0, 0.004777, 0.6795, 0.9387, 1.0, 0.004777, 0.6795, 0.9387, 1.0, 0.001518, 0.147, 0.1714, 1.0, 0.001518, 0.147, 0.1714, 1.0, 0.1022, 0.9387, 0.08022, 1.0, 0.1022, 0.9387, 0.08022, 1.0, 0.001518, 0.147, 0.1714, 1.0, 0.001518, 0.147, 0.1714, 1.0, 0.1022, 0.9387, 0.08022, 1.0, 0.1022, 0.9387, 0.08022, 1.0, 0.1022, 0.9387, 0.08022, 1.0, 0.1022, 0.9387, 0.08022, 1.0, 0.1022, 0.9387, 0.08022, 1.0, 0.1022, 0.9387, 0.08022, 1.0, 0.001518, 0.147, 0.1714, 1.0, 0.001518, 0.147, 0.1714, 1.0, 0.1022, 0.9387, 0.08022, 1.0, 0.1022, 0.9387, 0.08022, 1.0, 0.001518, 0.147, 0.1714, 1.0, 0.001518, 0.147, 0.1714, 1.0, 0.001518, 0.147, 0.1714, 1.0, 0.001518, 0.147, 0.1714, 1.0, 0.1022, 0.9387, 0.08022, 1.0, 0.1022, 0.9387, 0.08022, 1.0, 0.001518, 0.147, 0.1714, 1.0, 0.001518, 0.147, 0.1714, 1.0, 0.8963, 0.6795, 0.0006071, 1.0, 0.8963, 0.6795, 0.0006071, 1.0, 0.04519, 0.2346, 0.05781, 1.0, 0.04519, 0.2346, 0.05781, 1.0, 0.04519, 0.2346, 0.05781, 1.0, 0.04519, 0.2346, 0.05781, 1.0, 0.04519, 0.2346, 0.05781, 1.0, 0.04519, 0.2346, 0.05781, 1.0, 0.04519, 0.2346, 0.05781, 1.0, 0.04519, 0.2346, 0.05781, 1.0, 0.8963, 0.6795, 0.0006071, 1.0, 0.8963, 0.6795, 0.0006071, 1.0, 0.8963, 0.6795, 0.0006071, 1.0, 0.8963, 0.6795, 0.0006071, 1.0, 0.8963, 0.6795, 0.0006071, 1.0, 0.8963, 0.6795, 0.0006071, 1.0, 0.04519, 0.2346, 0.05781, 1.0, 0.04519, 0.2346, 0.05781, 1.0, 0.9387, 0.6795, 0.0, 1.0, 0.9387, 0.6795, 0.0, 1.0, 0.04519, 0.2346, 0.05781, 1.0, 0.04519, 0.2346, 0.05781, 1.0, 0.8963, 0.6795, 0.0006071, 1.0, 0.8963, 0.6795, 0.0006071, 1.0, 0.02956, 0.0, 0.2346, 1.0, 0.02956, 0.0, 0.2346, 1.0, 0.9387, 0.0003035, 0.1046, 1.0, 0.9387, 0.0003035, 0.107, 1.0, 0.5395, 0.02315, 0.005182, 1.0, 0.5395, 0.3185, 0.0356, 1.0, 0.5395, 0.3185, 0.0356, 1.0, 0.5395, 0.02315, 0.005182, 1.0, 0.5395, 0.02315, 0.005182, 1.0, 0.5395, 0.3185, 0.0356, 1.0, 0.5395, 0.3185, 0.0356, 1.0, 0.5395, 0.02315, 0.005182, 1.0, 0.5395, 0.02315, 0.005182, 1.0, 0.5395, 0.3185, 0.0356, 1.0, 0.5395, 0.3185, 0.0356, 1.0, 0.5395, 0.02315, 0.005182, 1.0, 0.5395, 0.3185, 0.0356, 1.0, 0.5395, 0.3185, 0.0356, 1.0, 0.5395, 0.3185, 0.0356, 1.0, 0.5395, 0.3185, 0.0356, 1.0, 0.5395, 0.02315, 0.005182, 1.0, 0.5395, 0.02315, 0.005182, 1.0, 0.2086, 0.09084, 0.5395, 1.0, 0.2086, 0.09084, 0.5395, 1.0, 0.5395, 0.02315, 0.005182, 1.0, 0.5395, 0.02315, 0.005182, 1.0, 0.2086, 0.09084, 0.5395, 1.0, 0.2086, 0.09084, 0.5395, 1.0, 0.5395, 0.02315, 0.005182, 1.0, 0.5395, 0.02315, 0.005182, 1.0, 0.2086, 0.09084, 0.5395, 1.0, 0.2086, 0.09084, 0.5395, 1.0, 0.5395, 0.02315, 0.005182, 1.0, 0.5395, 0.02315, 0.005182, 1.0, 0.2086, 0.09084, 0.5395, 1.0, 0.2086, 0.09084, 0.5395, 1.0, 0.5395, 0.02315, 0.005182, 1.0, 0.2502, 0.1981, 0.01764, 1.0, 0.5395, 0.3185, 0.0356, 1.0, 0.5395, 0.02315, 0.005182, 1.0, 0.2086, 0.09084, 0.5395, 1.0, 0.2086, 0.09084, 0.5395, 1.0, 0.2086, 0.09084, 0.5395, 1.0, 0.2086, 0.09084, 0.5395, 1.0, 0.2122, 0.2086, 0.1441, 1.0, 0.2122, 0.2086, 0.1441, 1.0, 0.1845, 0.2122, 0.003677, 1.0, 0.1845, 0.2122, 0.003677, 1.0, 0.2122, 0.2086, 0.1441, 1.0, 0.2122, 0.2086, 0.1441, 1.0, 0.1845, 0.2122, 0.003677, 1.0, 0.1845, 0.2122, 0.003677, 1.0, 0.2122, 0.2086, 0.1441, 1.0, 0.2122, 0.2086, 0.1441, 1.0, 0.1845, 0.2122, 0.003677, 1.0, 0.1845, 0.2122, 0.003677, 1.0, 0.1845, 0.2122, 0.003677, 1.0, 0.1845, 0.2122, 0.003677, 1.0, 0.1845, 0.2122, 0.003677, 1.0, 0.1845, 0.2122, 0.003677, 1.0, 0.2122, 0.2086, 0.1441, 1.0, 0.5149, 0.855, 0.4287, 1.0, 0.5149, 0.855, 0.4287, 1.0, 0.2122, 0.2086, 0.1441, 1.0, 0.2122, 0.2086, 0.1441, 1.0, 0.5149, 0.855, 0.4287, 1.0, 0.5149, 0.855, 0.4287, 1.0, 0.2122, 0.2086, 0.1441, 1.0, 0.2122, 0.2086, 0.1441, 1.0, 0.5149, 0.855, 0.4287, 1.0, 0.5149, 0.855, 0.4287, 1.0, 0.2122, 0.2086, 0.1441, 1.0, 0.2122, 0.2086, 0.1441, 1.0, 0.5149, 0.855, 0.4287, 1.0, 0.5149, 0.855, 0.4287, 1.0, 0.2122, 0.2086, 0.1441, 1.0, 0.2122, 0.2086, 0.1441, 1.0, 0.2122, 0.2086, 0.1441, 1.0, 0.1845, 0.2122, 0.003677, 1.0, 0.1845, 0.2122, 0.003677, 1.0, 0.5149, 0.855, 0.4287, 1.0, 0.5149, 0.855, 0.4287, 1.0, 0.5149, 0.855, 0.4287, 1.0, 0.5149, 0.855, 0.4287, 1.0, 0.2122, 0.01764, 0.08022, 1.0, 0.1441, 0.2016, 0.2122, 1.0, 0.1441, 0.2016, 0.2122, 1.0, 0.2122, 0.01764, 0.08022, 1.0, 0.02956, 0.0, 0.2346, 1.0, 0.02956, 0.0, 0.2346, 1.0, 0.9387, 0.0003035, 0.107, 1.0, 0.9387, 0.0003035, 0.107, 1.0, 0.9387, 0.0003035, 0.107, 1.0, 0.9387, 0.0003035, 0.107, 1.0, 0.9387, 0.0003035, 0.107, 1.0, 0.9387, 0.0003035, 0.107, 1.0, 0.02956, 0.0, 0.2346, 1.0, 0.02956, 0.0, 0.2346, 1.0, 0.9387, 0.0003035, 0.107, 1.0, 0.9387, 0.0003035, 0.107, 1.0, 0.02956, 0.0, 0.2346, 1.0, 0.02956, 0.0, 0.2346, 1.0, 0.02956, 0.0, 0.2346, 1.0, 0.02956, 0.0, 0.2346, 1.0, 0.9387, 0.0003035, 0.107, 1.0, 0.9387, 0.0003035, 0.107, 1.0, 0.02956, 0.0, 0.2346, 1.0, 0.02956, 0.0, 0.2346, 1.0, 0.2016, 0.1981, 0.1356, 1.0, 0.2016, 0.1981, 0.1356, 1.0, 0.2016, 0.1981, 0.1356, 1.0, 0.2016, 0.1981, 0.1356, 1.0, 0.2016, 0.1981, 0.1356, 1.0, 0.2016, 0.1981, 0.1356, 1.0, 0.1529, 0.01521, 0.2016, 1.0, 0.1529, 0.01521, 0.2016, 1.0, 0.1529, 0.01521, 0.2016, 1.0, 0.1529, 0.01521, 0.2016, 1.0, 0.1529, 0.01521, 0.2016, 1.0, 0.1529, 0.01521, 0.2016, 1.0, 0.1529, 0.01521, 0.2016, 1.0, 0.1529, 0.01521, 0.2016, 1.0, 0.2016, 0.1981, 0.1356, 1.0, 0.2016, 0.1981, 0.1356, 1.0, 0.2016, 0.1981, 0.1356, 1.0, 0.1529, 0.01521, 0.2016, 1.0, 0.1529, 0.01521, 0.2016, 1.0, 0.2016, 0.1981, 0.1356, 1.0, 0.1529, 0.01521, 0.2016, 1.0, 0.2016, 0.1981, 0.1356, 1.0, 0.2016, 0.1981, 0.1356, 1.0, 0.1529, 0.01521, 0.2016, 1.0, 0.03071, 0.001518, 0.2122, 1.0, 0.03071, 0.001518, 0.2122, 1.0, 0.03071, 0.001518, 0.2122, 1.0, 0.03071, 0.001518, 0.2122, 1.0, 0.2122, 0.01764, 0.08022, 1.0, 0.2122, 0.01764, 0.08022, 1.0, 0.03071, 0.001518, 0.2122, 1.0, 0.03071, 0.001518, 0.2122, 1.0, 0.2122, 0.01764, 0.08022, 1.0, 0.2122, 0.01764, 0.08022, 1.0, 0.03071, 0.001518, 0.2122, 1.0, 0.03071, 0.001518, 0.2122, 1.0, 0.2122, 0.01764, 0.08022, 1.0, 0.2122, 0.01764, 0.08022, 1.0, 0.03071, 0.001518, 0.2122, 1.0, 0.03071, 0.001518, 0.2122, 1.0, 0.06125, 0.09531, 0.004777, 1.0, 0.06125, 0.09531, 0.004777, 1.0, 0.06125, 0.09531, 0.004777, 1.0, 0.06125, 0.09531, 0.004777, 1.0, 0.4072, 0.5395, 0.016, 1.0, 0.5395, 0.006995, 0.0, 1.0, 0.5395, 0.006995, 0.0, 1.0, 0.4072, 0.5395, 0.016, 1.0, 0.4072, 0.5395, 0.016, 1.0, 0.4072, 0.5395, 0.016, 1.0, 0.06125, 0.09531, 0.004777, 1.0, 0.06125, 0.09531, 0.004777, 1.0, 0.4072, 0.5395, 0.016, 1.0, 0.4072, 0.5395, 0.016, 1.0, 0.06125, 0.09531, 0.004777, 1.0, 0.06125, 0.09531, 0.004777, 1.0, 0.4072, 0.5395, 0.016, 1.0, 0.4072, 0.5395, 0.016, 1.0, 0.06125, 0.09531, 0.004777, 1.0, 0.06125, 0.09531, 0.004777, 1.0, 0.4072, 0.5395, 0.016, 1.0, 0.4072, 0.5395, 0.016, 1.0, 0.06125, 0.09531, 0.004777, 1.0, 0.06125, 0.09531, 0.004777, 1.0, 0.04092, 0.5395, 0.09759, 1.0, 0.04092, 0.5395, 0.09759, 1.0, 0.04092, 0.5395, 0.09759, 1.0, 0.04092, 0.5395, 0.09759, 1.0, 0.04092, 0.5395, 0.09759, 1.0, 0.5395, 0.2122, 0.4233, 1.0, 0.5395, 0.2122, 0.4233, 1.0, 0.04092, 0.5395, 0.09759, 1.0, 0.5395, 0.2122, 0.4233, 1.0, 0.5395, 0.2122, 0.4233, 1.0, 0.5395, 0.2122, 0.4233, 1.0, 0.5395, 0.2122, 0.4233, 1.0, 0.5395, 0.2122, 0.4233, 1.0, 0.04092, 0.5395, 0.09759, 1.0, 0.04092, 0.5395, 0.09759, 1.0, 0.5395, 0.2122, 0.4233, 1.0, 0.04092, 0.5395, 0.09759, 1.0, 0.04092, 0.5395, 0.09759, 1.0, 0.5395, 0.2122, 0.4233, 1.0, 0.5395, 0.2122, 0.4233, 1.0, 0.5395, 0.2122, 0.4233, 1.0, 0.5395, 0.2122, 0.4233, 1.0, 0.04092, 0.5395, 0.09759, 1.0, 0.04092, 0.5395, 0.09759, 1.0, 0.5395, 0.006995, 0.0, 1.0, 0.5395, 0.006995, 0.0, 1.0, 0.5395, 0.006995, 0.0, 1.0, 0.5395, 0.006995, 0.0, 1.0, 0.4072, 0.5395, 0.016, 1.0, 0.5395, 0.006995, 0.0, 1.0, 0.5395, 0.006995, 0.0, 1.0, 0.4072, 0.5395, 0.016, 1.0, 0.4072, 0.5395, 0.016, 1.0, 0.5395, 0.006995, 0.0, 1.0, 0.5395, 0.006995, 0.0, 1.0, 0.4072, 0.5395, 0.016, 1.0, 0.4072, 0.5395, 0.016, 1.0, 0.5395, 0.006995, 0.0, 1.0, 0.5395, 0.006995, 0.0, 1.0, 0.4072, 0.5395, 0.016, 1.0, 1.0, 0.0865, 0.6308, 1.0, 1.0, 0.0865, 0.6308, 1.0, 0.08866, 0.3813, 0.6376, 1.0, 0.08866, 0.3813, 0.6376, 1.0, 0.08866, 0.3813, 0.6376, 1.0, 0.08866, 0.3813, 0.6376, 1.0, 0.08866, 0.3813, 0.6376, 1.0, 0.08866, 0.3813, 0.6376, 1.0, 0.08866, 0.3813, 0.6376, 1.0, 0.08866, 0.3813, 0.6376, 1.0, 1.0, 0.0865, 0.6308, 1.0, 1.0, 0.0865, 0.6308, 1.0, 1.0, 0.0865, 0.6308, 1.0, 1.0, 0.0865, 0.6308, 1.0, 1.0, 0.0865, 0.6308, 1.0, 1.0, 0.0865, 0.6308, 1.0, 0.08866, 0.3813, 0.6376, 1.0, 0.08866, 0.3813, 0.6376, 1.0, 1.0, 0.0865, 0.6308, 1.0, 1.0, 0.0865, 0.6308, 1.0, 0.08866, 0.3813, 0.6376, 1.0, 0.08866, 0.3813, 0.6376, 1.0, 1.0, 0.0865, 0.6308, 1.0, 1.0, 0.0865, 0.6308, 1.0])
me_cube_003.materials.append(mat_ao)
me_cube_003.use_remesh_preserve_volume = False
me_cube_003.use_remesh_preserve_attributes = False
me_cube_003.use_mirror_vertex_groups = False
me_cube_003.update()
me_cube_003.normals_split_custom_set([tuple(v) for v in zip(*[iter([0.5774, 0.5774, 0.5774, -0.5774, 0.5774, 0.5774, -0.5774, -0.5774, 0.5774, 0.5774, -0.5774, 0.5774, -0.5774, 0.5774, -0.5774, 0.5774, 0.5774, -0.5774, 0.5774, -0.5774, -0.5774, -0.5774, -0.5774, -0.5774, 0.5774, -0.5774, -0.5774, 0.5774, -0.5774, 0.5774, -0.5774, -0.5774, 0.5774, -0.5774, -0.5774, -0.5774, 0.5774, 0.5774, -0.5774, 0.5774, 0.5774, 0.5774, 0.5774, -0.5774, 0.5774, 0.5774, -0.5774, -0.5774, -0.5774, 0.5774, -0.5774, -0.5774, 0.5774, 0.5774, 0.5774, 0.5774, 0.5774, 0.5774, 0.5774, -0.5774, -0.5774, -0.5774, -0.5774, -0.5774, -0.5774, 0.5774, -0.5774, 0.5774, 0.5774, -0.5774, 0.5774, -0.5774, -0.5774, -0.5774, -0.5774, -0.5774, -0.5774, 0.5774, -0.5774, 0.5774, 0.5774, -0.5774, 0.5774, -0.5774, -0.5774, 0.5774, -0.5774, -0.5774, 0.5774, 0.5774, 0.5774, 0.5774, 0.5774, 0.5774, 0.5774, -0.5774, 0.5774, 0.5774, -0.5774, 0.5774, 0.5774, 0.5774, 0.5774, -0.5774, 0.5774, 0.5774, -0.5774, -0.5774, 0.5774, -0.5774, -0.5774, 0.5774, -0.5774, 0.5774, -0.5774, -0.5774, 0.5774, -0.5774, -0.5774, -0.5774, -0.5774, 0.5774, -0.5774, 0.5774, 0.5774, -0.5774, 0.5774, -0.5774, -0.5774, -0.5774, -0.5774, -0.5774, 0.5774, 0.5774, 0.5774, -0.5774, 0.5774, 0.5774, -0.5774, -0.5774, 0.5774, 0.5774, -0.5774, 0.5774, 0.5774, 0.5774, 0.5774, -0.5774, 0.5774, 0.5774, -0.5774, -0.5774, 0.5774, 0.5774, -0.5774, 0.5774, -0.5774, 0.5774, -0.5774, 0.5774, 0.5774, -0.5774, 0.5774, -0.5774, -0.5774, -0.5774, -0.5774, -0.5774, 0.5774, -0.5774, -0.5774, 0.5774, -0.5774, 0.5774, -0.5774, -0.5774, 0.5774, -0.5774, -0.5774, -0.5774, 0.5774, 0.5774, -0.5774, 0.5774, 0.5774, 0.5774, 0.5774, -0.5774, 0.5774, 0.5774, -0.5774, -0.5774, -0.5774, 0.5774, -0.5774, -0.5774, 0.5774, 0.5774, 0.5774, 0.5774, 0.5774, 0.5774, 0.5774, -0.5774, -0.5774, -0.5774, -0.5774, -0.5774, -0.5774, 0.5774, -0.5774, 0.5774, 0.5774, -0.5774, 0.5774, -0.5774, -0.5774, -0.5774, -0.5774, -0.5774, -0.5774, 0.5774, -0.5774, 0.5774, 0.5774, -0.5774, 0.5774, -0.5774, -0.5774, 0.5774, -0.5774, -0.5774, 0.5774, 0.5774, 0.5774, 0.5774, 0.5774, 0.5774, 0.5774, -0.5774, 0.5774, 0.5774, -0.5774, 0.5774, 0.5774, 0.5774, 0.5774, -0.5774, 0.5774, 0.5774, -0.5774, -0.5774, 0.5774, -0.5774, -0.5774, 0.5774, -0.5774, 0.5774, -0.5774, -0.5774, 0.5774, -0.5774, -0.5774, -0.5774, -0.5774, 0.5774, -0.5774, 0.5774, 0.5774, -0.5774, 0.5774, -0.5774, -0.5774, -0.5774, -0.5774, -0.5774, 0.5774, 0.5774, 0.5774, -0.5774, 0.5774, 0.5774, -0.5774, -0.5774, 0.5774, 0.5774, -0.5774, 0.5774, 0.5774, 0.5774, 0.5774, -0.5774, 0.5774, 0.5774, -0.5774, -0.5774, 0.5774, 0.5774, -0.5774, 0.5774, -0.5774, 0.5774, -0.5774, 0.5774, 0.5774, -0.5774, 0.5774, -0.5774, -0.5774, -0.5774, -0.5774, -0.5774, 0.5774, -0.5774, -0.5774, 0.5774, -0.5774, 0.5774, -0.5774, -0.5774, 0.5774, -0.5774, -0.5774, -0.5774, 0.5774, 0.5774, -0.5774, 0.5774, 0.5774, 0.5774, 0.5774, -0.5774, 0.5774, 0.5774, -0.5774, -0.5774, -0.5774, 0.5774, -0.5774, -0.5774, 0.5774, 0.5774, 0.5774, 0.5774, 0.5774, 0.5774, 0.5774, -0.5774, -0.5774, -0.5774, -0.5774, -0.5774, -0.5774, 0.5774, -0.5774, 0.5774, 0.5774, -0.5774, 0.5774, -0.5774, -0.5729, -0.5805, -0.5787, -0.577, -0.5771, 0.578, -0.5778, 0.5745, 0.5797, -0.5726, 0.5784, -0.581, -0.5726, 0.5784, -0.581, -0.5778, 0.5745, 0.5797, 0.5771, 0.5748, 0.5802, 0.5818, 0.5808, -0.5694, 0.5818, 0.5808, -0.5694, 0.5771, 0.5748, 0.5802, 0.5774, -0.5774, 0.5774, 0.5822, -0.5753, -0.5745, 0.5822, -0.5753, -0.5745, 0.5774, -0.5774, 0.5774, -0.577, -0.5771, 0.578, -0.5729, -0.5805, -0.5787, -0.5726, 0.5784, -0.581, 0.5818, 0.5808, -0.5694, 0.5822, -0.5753, -0.5745, -0.5729, -0.5805, -0.5787, 0.5771, 0.5748, 0.5802, -0.5778, 0.5745, 0.5797, -0.577, -0.5771, 0.578, 0.5774, -0.5774, 0.5774, 0.5774, 0.5774, 0.5774, -0.5774, 0.5774, 0.5774, -0.5774, -0.5774, 0.5774, 0.5774, -0.5774, 0.5774, -0.5774, 0.5774, -0.5774, 0.5774, 0.5774, -0.5774, 0.5774, -0.5774, -0.5774, -0.5774, -0.5774, -0.5774, 0.5774, -0.5774, -0.5774, 0.5774, -0.5774, 0.5774, -0.5774, -0.5774, 0.5774, -0.5774, -0.5774, -0.5774, 0.5774, 0.5774, -0.5774, 0.5774, 0.5774, 0.5774, 0.5774, -0.5774, 0.5774, 0.5774, -0.5774, -0.5774, -0.5774, 0.5774, -0.5774, -0.5774, 0.5774, 0.5774, 0.5774, 0.5774, 0.5774, 0.5774, 0.5774, -0.5774, -0.5774, -0.5774, -0.5774, -0.5774, -0.5774, 0.5774, -0.5774, 0.5774, 0.5774, -0.5774, 0.5774, -0.5774, -0.5774, -0.5774, -0.5774, -0.5774, -0.5774, 0.5774, -0.5774, 0.5774, 0.5774, -0.5774, 0.5774, -0.5774, -0.5774, 0.5774, -0.5774, -0.5774, 0.5774, 0.5774, 0.5774, 0.5774, 0.5774, 0.5774, 0.5774, -0.5774, 0.5774, 0.5774, -0.5774, 0.5774, 0.5774, 0.5774, 0.5774, -0.5774, 0.5774, 0.5774, -0.5774, -0.5774, 0.5774, -0.5774, -0.5774, 0.5774, -0.5774, 0.5774, -0.5774, -0.5774, 0.5774, -0.5774, -0.5774, -0.5774, -0.5774, 0.5774, -0.5774, 0.5774, 0.5774, -0.5774, 0.5774, -0.5774, -0.5774, -0.5774, -0.5774, -0.5774, 0.5774, 0.5774, 0.5774, -0.5774, 0.5774, 0.5774, -0.5774, -0.5774, 0.5774, 0.5774, -0.5774, 0.5774, 0.5774, 0.5774, 0.5774, -0.5774, 0.5774, 0.5774, -0.5774, -0.5774, 0.5774, 0.5774, -0.5774, 0.5774, 0.5774, 0.5774, 0.5774, -0.5774, 0.5773, 0.5774, -0.5773, -0.5774, 0.5773, 0.5774, -0.5774, 0.5774, -0.7071, -0.7071, -1.042e-06, -0.7071, 0.7071, 1.056e-06, -0.5773, 0.5774, -0.5773, -0.5774, -0.5773, -0.5774, 0.7071, -0.7071, -1.042e-06, 0.5774, -0.5774, 0.5774, -0.5773, -0.5774, 0.5773, -0.7071, -0.7071, -1.042e-06, 0.7071, 0.7071, 1.056e-06, 0.5774, 0.5774, 0.5774, 0.5774, -0.5774, 0.5774, 0.7071, -0.7071, -1.042e-06, -0.7071, 0.7071, 1.056e-06, -0.5774, 0.5773, 0.5774, 0.5774, 0.5774, 0.5774, 0.7071, 0.7071, 1.056e-06, -0.5774, 0.5774, -0.5774, 0.5774, 0.5774, -0.5774, 0.5774, -0.5774, -0.5774, -0.5774, -0.5774, -0.5774, 0.5774, -0.5774, -0.5774, 0.5774, -0.5774, 0.5774, -0.5774, -0.5774, 0.5774, -0.5774, -0.5774, -0.5774, 0.5774, 0.5774, -0.5774, 0.5774, 0.5774, 0.5774, 0.5774, -0.5774, 0.5774, 0.5774, -0.5774, -0.5774, -0.5774, 0.5774, -0.5774, -0.5774, 0.5774, 0.5774, 0.5774, 0.5774, 0.5774, 0.5774, 0.5774, -0.5774, -0.5774, -0.5774, -0.5774, -0.5774, -0.5774, 0.5774, -0.5774, 0.5774, 0.5774, -0.5774, 0.5774, -0.5774, -0.5774, -0.5774, -0.5774, -0.5774, -0.5774, 0.5774, -0.5774, 0.5774, 0.5774, -0.5774, 0.5774, -0.5774, -0.5774, 0.5774, -0.5774, -0.5774, 0.5774, 0.5774, 0.5774, 0.5774, 0.5774, 0.5774, 0.5774, -0.5774, 0.5774, 0.5774, -0.5774, 0.5774, 0.5774, 0.5774, 0.5774, -0.5774, 0.5774, 0.5774, -0.5774, -0.5774, 0.5774, -0.5774, -0.5774, 0.5774, -0.5774, 0.5774, -0.5774, -0.5774, 0.5774, -0.5774, -0.5774, -0.5774, -0.5774, 0.5774, -0.5774, 0.5774, 0.5774, -0.5774, 0.5774, -0.5774, -0.5774, -0.5774, -0.5774, -0.5774, 0.5774, 0.5774, 0.5774, -0.5774, 0.5774, 0.5774, -0.5774, -0.5774, 0.5774, 0.5774, -0.5774, 0.5774, 0.5774, 0.5774, 0.5774, -0.5774, 0.5774, 0.5774, -0.5774, -0.5774, 0.5774, 0.5774, -0.5774, 0.5774, -0.5774, 0.5774, -0.5774, 0.5774, 0.5774, -0.5774, 0.5774, -0.5774, -0.5774, -0.5774, -0.5774, -0.5774, 0.5774, -0.5774, -0.5774, 0.5774, -0.5774, 0.5774, -0.5774, -0.5774, 0.5774, -0.5774, -0.5774, -0.5774, 0.5774, 0.5774, -0.5774, 0.5774, 0.5774, 0.5774, 0.5774, -0.5774, 0.5774, 0.5774, -0.5774, -0.5774, -0.5774, 0.5774, -0.5774, -0.5774, 0.5774, 0.5774, 0.5774, 0.5774, 0.5774, 0.5774, 0.5774, -0.5774, -0.5774, -0.5774, -0.5774, -0.5774, -0.5774, 0.5774, -0.5774, 0.5774, 0.5774, -0.5774, 0.5774, -0.5774, -0.5774, -0.5774, -0.5774, -0.5774, -0.5774, 0.5774, -0.5774, 0.5774, 0.5774, -0.5774, 0.5774, -0.5774, -0.5774, 0.5774, -0.5774, -0.5774, 0.5774, 0.5774, 0.5774, 0.5774, 0.5774, 0.5774, 0.5774, -0.5774, 0.5774, 0.5774, -0.5774, 0.5774, 0.5774, 0.5774, 0.5774, -0.5774, 0.5774, 0.5774, -0.5774, -0.5774, 0.5774, -0.5774, -0.5774, 0.5774, -0.5774, 0.5774, -0.5774, -0.5774, 0.5774, -0.5774, -0.5774, -0.5774, -0.5774, 0.5774, -0.5774, 0.5774, 0.5774, -0.5774, 0.5774, -0.5774, -0.5774, -0.5774, -0.5774, -0.5774, 0.5774, 0.5774, 0.5774, -0.5774, 0.5774, 0.5774, -0.5774, -0.5774, 0.5774, 0.5774, -0.5774, 0.5774, 0.5774, 0.5774, 0.5774, -0.5774, 0.5774, 0.5774, -0.5774, -0.5774, 0.5774, 0.5774, -0.5774, 0.5774, -0.5774, 0.5774, -0.5774, 0.5774, 0.5774, -0.5774, 0.5774, -0.5774, -0.5774, -0.5774, -0.5774, -0.5774, 0.5774, -0.5774, -0.5774, 0.5774, -0.5774, 0.5774, -0.5774, -0.5774, 0.5774, -0.5774, -0.5774, -0.5774, 0.5774, 0.5774, -0.5774, 0.5774, 0.5774, 0.5774, 0.5774, -0.5774, 0.5774, 0.5774, -0.5774, -0.5774, -0.5774, 0.5774, -0.5774, -0.5774, 0.5774, 0.5774, 0.5774, 0.5774, 0.5774, 0.5774, 0.5774, -0.5774, -0.5774, -0.5774, -0.5774, -0.5774, -0.5774, 0.5774, -0.5774, 0.5774, 0.5774, -0.5774, 0.5774, -0.5774, -0.5774, -0.5774, -0.5774, -0.5774, -0.5774, 0.5774, -0.5774, 0.5774, 0.5774, -0.5774, 0.5774, -0.5774, -0.5774, 0.5774, -0.5774, -0.5774, 0.5774, 0.5774, 0.5774, 0.5774, 0.5774, 0.5774, 0.5774, -0.5774, 0.5774, 0.5774, -0.5774, 0.5774, 0.5774, 0.5774, 0.5774, -0.5774, 0.5774, 0.5774, -0.5774, -0.5774, 0.5774, -0.5774, -0.5774, 0.5774, -0.5774, 0.5774, -0.5774, -0.5774, 0.5774, -0.5774, -0.5774, -0.5774, -0.5774, 0.5774, -0.5774, 0.5774, 0.5774, -0.5774, 0.5774, -0.5774, -0.5774, -0.5774, -0.5774, -0.5774, 0.5774, 0.5774, 0.5774, -0.5774, 0.5774, 0.5774, -0.5774, -0.5774, 0.5774, 0.5774, -0.5774, 0.5774, 0.5774, 0.5774, 0.5774, -0.5774, 0.5774, 0.5774, -0.5774, -0.5774, 0.5774, 0.5774, -0.5774, 0.5774, -0.5774, 0.5774, -0.5774, 0.5774, 0.5774, -0.5774, 0.5774, -0.5774, -0.5774, -0.5774, -0.5774, -0.5774, 0.5774, -0.5774, -0.5774, 0.5774, -0.5774, 0.5774, -0.5774, -0.5774, 0.5774, -0.5774, -0.5774, -0.5774, 0.5774, 0.5774, -0.5774, 0.5774, 0.5774, 0.5774, 0.5774, -0.5774, 0.5774, 0.5774, -0.5774, -0.5774, -0.5774, 0.5774, -0.5774, -0.5774, 0.5774, 0.5774, 0.5774, 0.5774, 0.5774, 0.5774, 0.5774, -0.5774, -0.5774, -0.5774, -0.5774, -0.5774, -0.5774, 0.5774, -0.5774, 0.5774, 0.5774, -0.5774, 0.5774, -0.5774, -0.5774, -0.5774, -0.5774, -0.5774, -0.5774, 0.5774, -0.5774, 0.5774, 0.5774, -0.5774, 0.5774, -0.5774, -0.5774, 0.5774, -0.5774, -0.5774, 0.5774, 0.5774, 0.5774, 0.5774, 0.5774, 0.5774, 0.5774, -0.5774, 0.5774, 0.5774, -0.5774, 0.5774, 0.5774, 0.5774, 0.5774, -0.5774, 0.5774, 0.5774, -0.5774, -0.5774, 0.5774, -0.5774, -0.5774, 0.5774, -0.5774, 0.5774, -0.5774, -0.5774, 0.5774, -0.5774, -0.5774, -0.5774, -0.5774, 0.5774, -0.5774, 0.5774, 0.5774, -0.5774, 0.5774, -0.5774, -0.5774, -0.5774, -0.5774, -0.5774, 0.5774, 0.5774, 0.5774, -0.5774, 0.5774, 0.5774, -0.5774, -0.5774, 0.5774, 0.5774, -0.5774, 0.5774, 0.5774, 0.5774, 0.5774, -0.5774, 0.5774, 0.5774, -0.5774, -0.5774, 0.5774, 0.5774, -0.5774, 0.5774, -0.5774, 0.5774, -0.5774, 0.5774, 0.5774, -0.5774, 0.5774, -0.5774, -0.5774, -0.5774, -0.5774, -0.5774, 0.5774, -0.5774, -0.5774, 0.5774, -0.5774, 0.5774, -0.5774, -0.5774, 0.5774, -0.5774, -0.5774, -0.5774, 0.5774, 0.5774, -0.5774, 0.5774, 0.5774, 0.5774, 0.5774, -0.5774, 0.5774, 0.5774, -0.5774, -0.5774, -0.5774, 0.5774, -0.5774, -0.5774, 0.5774, 0.5774, 0.5774, 0.5774, 0.5774, 0.5774, 0.5774, -0.5774, -0.5774, -0.5774, -0.5774, -0.5774, -0.5774, 0.5774, -0.5774, 0.5774, 0.5774, -0.5774, 0.5774, -0.5774, -0.5774, -0.5774, -0.5774, -0.5774, -0.5774, 0.5774, -0.5774, 0.5774, 0.5774, -0.5774, 0.5774, -0.5774, -0.5774, 0.5774, -0.5774, -0.5774, 0.5774, 0.5774, 0.5774, 0.5774, 0.5774, 0.5774, 0.5774, -0.5774, 0.5774, 0.5774, -0.5774, 0.5774, 0.5774, 0.5774, 0.5774, -0.5774, 0.5774, 0.5774, -0.5774, -0.5774, 0.5774, -0.5774, -0.5774, 0.5774, -0.5774, 0.5774, -0.5774, -0.5774, 0.5774, -0.5774, -0.5774, -0.5774, -0.5774, 0.5774, -0.5774, 0.5774, 0.5774, -0.5774, 0.5774, -0.5774, -0.5774, -0.5774, -0.5774, -0.5774, 0.5774, 0.5774, 0.5774, -0.5774, 0.5774, 0.5774, -0.5774, -0.5774, 0.5774, 0.5774, -0.5774, 0.5774, 0.5774, 0.5774, 0.5774, -0.5774, 0.5774, 0.5774, -0.5774, -0.5774, 0.5774, 0.5774, -0.5774, 0.5774, 0.7071, -0.7071, 7.505e-07, 0.5774, -0.5774, -0.5773, 0.5774, 0.5773, -0.5774, 0.7071, 0.7071, -7.368e-07, 0.7071, 0.7071, -7.368e-07, 0.5774, 0.5773, -0.5774, -0.5774, 0.5773, -0.5774, -0.7071, 0.7071, -7.368e-07, -0.7071, -0.7071, 7.505e-07, -0.5774, -0.5774, -0.5773, 0.5774, -0.5774, -0.5773, 0.7071, -0.7071, 7.505e-07, -0.5774, -0.5774, -0.5773, -0.5774, 0.5773, -0.5774, 0.5774, 0.5773, -0.5774, 0.5774, -0.5774, -0.5773, -0.7071, 0.7071, -7.368e-07, -0.7071, -0.7071, 7.505e-07, -0.5774, -0.5774, 0.5774, -0.5774, 0.5774, 0.5774, -0.7071, -0.7071, 7.505e-07, 0.7071, -0.7071, 7.505e-07, 0.5774, -0.5774, 0.5774, -0.5774, -0.5774, 0.5774, 0.7071, -0.7071, 7.505e-07, 0.7071, 0.7071, -7.368e-07, 0.5774, 0.5774, 0.5773, 0.5774, -0.5774, 0.5774, 0.7071, 0.7071, -7.368e-07, -0.7071, 0.7071, -7.368e-07, -0.5774, 0.5774, 0.5774, 0.5774, 0.5774, 0.5773, -0.7071, 0.7071, -7.368e-07, -0.5774, 0.5773, -0.5774, -0.5774, -0.5774, -0.5773, -0.7071, -0.7071, 7.505e-07, 0.5774, -0.5774, 0.5774, 0.5774, 0.5774, 0.5773, -0.5774, 0.5774, 0.5774, -0.5774, -0.5774, 0.5774, 0.7071, 0.7071, 6.02e-07, 0.7071, -0.7071, -6.02e-07, 0.5774, -0.5773, -0.5774, 0.5774, 0.5774, -0.5773, 0.7071, -0.7071, -6.02e-07, -0.7071, -0.7071, -6.02e-07, -0.5774, -0.5773, -0.5774, 0.5774, -0.5773, -0.5774, -0.7071, 0.7071, 6.02e-07, 0.7071, 0.7071, 6.02e-07, 0.5774, 0.5774, -0.5773, -0.5774, 0.5774, -0.5773, -0.5774, 0.5774, -0.5773, 0.5774, 0.5774, -0.5773, 0.5774, -0.5773, -0.5774, -0.5774, -0.5773, -0.5774, -0.7071, -0.7071, -6.02e-07, -0.5774, -0.5774, 0.5774, -0.5774, 0.5774, 0.5774, -0.7071, 0.7071, 6.02e-07, -0.7071, 0.7071, 6.02e-07, -0.5774, 0.5774, 0.5774, 0.5774, 0.5774, 0.5774, 0.7071, 0.7071, 6.02e-07, 0.7071, 0.7071, 6.02e-07, 0.5774, 0.5774, 0.5774, 0.5774, -0.5774, 0.5774, 0.7071, -0.7071, -6.02e-07, 0.7071, -0.7071, -6.02e-07, 0.5774, -0.5774, 0.5774, -0.5774, -0.5774, 0.5774, -0.7071, -0.7071, -6.02e-07, -0.7071, -0.7071, -6.02e-07, -0.7071, 0.7071, 6.02e-07, -0.5774, 0.5774, -0.5773, -0.5774, -0.5773, -0.5774, 0.5774, 0.5774, 0.5774, -0.5774, 0.5774, 0.5774, -0.5774, -0.5774, 0.5774, 0.5774, -0.5774, 0.5774, -0.7071, -0.7071, -1.042e-06, -0.5773, -0.5774, 0.5773, -0.5774, 0.5773, 0.5774, -0.7071, 0.7071, 1.056e-06, -0.5774, 0.5774, -0.5774, 0.5774, 0.5774, -0.5774, 0.5774, -0.5774, -0.5774, -0.5774, -0.5774, -0.5774, 0.5774, -0.5774, -0.5774, 0.5774, -0.5774, 0.5774, -0.5774, -0.5774, 0.5774, -0.5774, -0.5774, -0.5774, 0.5774, 0.5774, -0.5774, 0.5774, 0.5774, 0.5774, 0.5774, -0.5774, 0.5774, 0.5774, -0.5774, -0.5774, -0.5774, 0.5774, -0.5774, -0.5774, 0.5774, 0.5774, 0.5774, 0.5774, 0.5774, 0.5774, 0.5774, -0.5774, -0.5774, -0.5774, -0.5774, -0.5774, -0.5774, 0.5774, -0.5774, 0.5774, 0.5774, -0.5774, 0.5774, -0.5774, -0.5763, -0.5786, -0.5772, -0.5763, -0.5786, 0.5772, -0.5773, 0.5774, 0.5773, -0.5773, 0.5774, -0.5773, -0.5773, 0.5774, -0.5773, -0.5773, 0.5774, 0.5773, 0.5774, 0.5774, 0.5774, 0.5774, 0.5774, -0.5774, 0.5774, 0.5774, -0.5774, 0.5774, 0.5774, 0.5774, 0.5784, -0.5761, 0.5776, 0.5784, -0.5761, -0.5776, 0.5784, -0.5761, -0.5776, 0.5784, -0.5761, 0.5776, -0.5763, -0.5786, 0.5772, -0.5763, -0.5786, -0.5772, -0.5773, 0.5774, -0.5773, 0.5774, 0.5774, -0.5774, 0.5784, -0.5761, -0.5776, -0.5763, -0.5786, -0.5772, 0.5774, 0.5774, 0.5774, -0.5773, 0.5774, 0.5773, -0.5763, -0.5786, 0.5772, 0.5784, -0.5761, 0.5776, -0.5773, 0.5774, -0.5773, 0.5774, 0.5774, -0.5773, 0.5774, -0.5773, -0.5774, -0.5774, -0.5773, -0.5774, -0.7071, 0.7071, 1.056e-06, 0.7071, 0.7071, 1.056e-06, 0.5774, 0.5774, -0.5773, -0.5773, 0.5774, -0.5773, 0.7071, -0.7071, -1.042e-06, -0.7071, -0.7071, -1.042e-06, -0.5774, -0.5773, -0.5774, 0.5774, -0.5773, -0.5774, 0.7071, 0.7071, 1.056e-06, 0.7071, -0.7071, -1.042e-06, 0.5774, -0.5773, -0.5774, 0.5774, 0.5774, -0.5773, 0.5774, -0.5774, 0.5774, 0.5774, 0.5774, 0.5774, -0.5774, 0.5774, 0.5773, -0.5774, -0.5774, 0.5774, -0.7071, 0.7071, -8.209e-07, -0.5774, 0.5773, -0.5774, -0.5774, -0.5774, -0.5773, -0.7071, -0.7071, 7.364e-07, 0.7071, 0.7071, -8.209e-07, -0.7071, 0.7071, -8.209e-07, -0.5774, 0.5774, 0.5773, 0.5774, 0.5774, 0.5774, 0.7071, -0.7071, 7.364e-07, 0.7071, 0.7071, -8.209e-07, 0.5774, 0.5774, 0.5774, 0.5774, -0.5774, 0.5774, -0.7071, -0.7071, 7.364e-07, 0.7071, -0.7071, 7.364e-07, 0.5774, -0.5774, 0.5774, -0.5774, -0.5774, 0.5774, -0.7071, 0.7071, -8.209e-07, -0.7071, -0.7071, 7.364e-07, -0.5774, -0.5774, 0.5774, -0.5774, 0.5774, 0.5773, -0.5774, 0.5774, -0.5774, -0.5774, -0.5773, -0.5774, -0.5774, -0.5774, 0.5774, -0.5774, 0.5774, 0.5773, -0.5774, -0.5773, -0.5774, 0.5774, -0.5774, -0.5774, 0.5774, -0.5774, 0.5774, -0.5774, -0.5774, 0.5774, 0.5774, -0.5774, -0.5774, 0.5774, 0.5774, -0.5774, 0.5774, 0.5774, 0.5773, 0.5774, -0.5774, 0.5774, 0.5774, 0.5774, -0.5774, -0.5774, 0.5774, -0.5774, -0.5774, 0.5774, 0.5773, 0.5774, 0.5774, 0.5773, -0.5774, -0.5773, -0.5774, -0.5774, 0.5774, -0.5774, 0.5774, 0.5774, -0.5774, 0.5774, -0.5774, -0.5774, 0.5774, -0.5774, 0.5774, 0.5774, 0.5774, 0.5773, -0.5774, 0.5774, 0.5773, -0.5774, -0.5774, 0.5774, -0.5774, -0.5774, -0.5773, -0.5774, 0.5773, -0.5774, 0.5774, 0.5773, -0.5774, 0.5774, -0.5774, -0.5773, -0.7071, -0.7071, 7.364e-07, -0.5774, -0.5774, -0.5773, 0.5774, -0.5774, -0.5773, 0.7071, -0.7071, 7.364e-07, 0.7071, 0.7071, -8.209e-07, 0.5774, 0.5773, -0.5774, -0.5774, 0.5773, -0.5774, -0.7071, 0.7071, -8.209e-07, 0.7071, -0.7071, 7.364e-07, 0.5774, -0.5774, -0.5773, 0.5774, 0.5773, -0.5774, 0.7071, 0.7071, -8.209e-07, -0.5774, -0.5774, -0.5774, -0.5774, -0.5774, 0.5774, -0.5774, 0.5774, 0.5774, -0.5774, 0.5774, -0.5774, -0.5774, 0.5774, -0.5774, -0.5774, 0.5774, 0.5774, 0.5774, 0.5774, 0.5774, 0.5774, 0.5774, -0.5774, 0.5774, 0.5774, -0.5774, 0.5774, 0.5774, 0.5774, 0.5774, -0.5774, 0.5774, 0.5774, -0.5774, -0.5774, 0.5774, -0.5774, -0.5774, 0.5774, -0.5774, 0.5774, -0.5774, -0.5774, 0.5774, -0.5774, -0.5774, -0.5774, -0.5774, 0.5774, -0.5774, 0.5774, 0.5774, -0.5774, 0.5774, -0.5774, -0.5774, -0.5774, -0.5774, -0.5774, 0.5774, 0.5774, 0.5774, -0.5774, 0.5774, 0.5774, -0.5774, -0.5774, 0.5774, 0.5774, -0.5774, 0.5774])] * 3)])

# ---- objects
ob_cube_002 = bpy.data.objects.new('Cube.002', me_cube_003)

# ---- transforms, parenting, visibility, modifiers, constraints
ob_cube_002.location = (0.0, 0.0, 0.0)
ob_cube_002.rotation_euler = (-1.629e-07, 0.0, 0.0)
ob_cube_002.color = (0.8, 0.8, 0.8, 1.0)
ob_cube_002.lineart.crease_threshold = 0.0
_m = ob_cube_002.modifiers.new('Bevel', 'BEVEL')
_m.width = 0.01
_m.width_pct = 0.01
_m.segments = 5
_m.limit_method = 'NONE'
_m.spread = 0.0
_m = ob_cube_002.modifiers.new('Triangulate', 'TRIANGULATE')

# ---- collection membership
col_collection_1.objects.link(ob_cube_002)

# ---- scene / render settings (as saved in the file)
scene.frame_start = 1; scene.frame_end = 250; scene.frame_set(237)
scene.render.engine = 'CYCLES'
scene.render.resolution_percentage = 50
scene.render.dither_intensity = 0.0
scene.cycles.use_denoising = False
scene.cycles.samples = 128
scene.cycles.sampling_pattern = 'TABULATED_SOBOL'
scene.cycles.use_adaptive_sampling = False
scene.cycles.use_light_tree = False
scene.cycles.blur_glossy = 0.0
scene.cycles.sample_clamp_indirect = 0.0
scene.view_settings.view_transform = 'Standard'
bpy.context.view_layer.update()

# ---- added for rendering (the .blend has no active camera and no usable light): camera, sun + grey world if the file has none
cam_auto = bpy.data.cameras.new('AutoCamera')
cam_auto.lens = 50.0
cam_auto.sensor_width = 36.0
cam_auto.clip_end = 1000.0
ob_auto_camera = bpy.data.objects.new('AutoCamera', cam_auto)
scene.collection.objects.link(ob_auto_camera)
ob_auto_camera.location = (10.4799, -11.8943, 8.89511)
ob_auto_camera.rotation_euler = (1.09748, -7.21219e-08, 0.694738)
scene.camera = ob_auto_camera
light_auto_sun = bpy.data.lights.new('AutoSun', 'SUN')
light_auto_sun.energy = 3.0
light_auto_sun.angle = 0.0523599
ob_auto_sun = bpy.data.objects.new('AutoSun', light_auto_sun)
scene.collection.objects.link(ob_auto_sun)
ob_auto_sun.rotation_euler = (0.872665, 0.174533, 0.523599)
if scene.world is None:
    world_auto = bpy.data.worlds.new('AutoWorld')
    world_auto.color = (0.3, 0.3, 0.3)
    scene.world = world_auto
bpy.context.view_layer.update()
